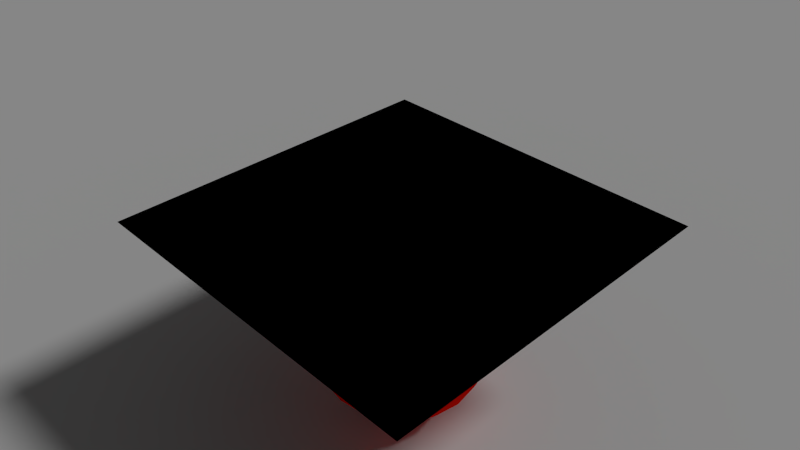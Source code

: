 # Source: node_refraction.blend  (saved by Blender 2.78.0; exported with 4.5.12 LTS)
import bpy
from mathutils import Matrix  # noqa: F401  (used for matrix-valued properties, if any)

bpy.ops.wm.read_factory_settings(use_empty=True)
scene = bpy.context.scene
scene.name = 'Scene'

# ---- collections
col_collection_1 = bpy.data.collections.new('Collection 1'); scene.collection.children.link(col_collection_1)

# ---- materials (node trees are filled in below, after node groups)
mat_ground = bpy.data.materials.new('ground')
mat_ground.alpha_threshold = 0.0
mat_ground.use_transparent_shadow = False
mat_ground.roughness = 0.5
mat_ground.specular_intensity = 0.0
mat_ground.line_color = (0.0, 0.0, 0.0, 1.0)
mat_material = bpy.data.materials.new('Material')
mat_material.alpha_threshold = 0.0
mat_material.use_transparent_shadow = False
mat_material.roughness = 0.5
mat_material.line_color = (0.0, 0.0, 0.0, 1.0)
mat_red_color = bpy.data.materials.new('red_color')
mat_red_color.alpha_threshold = 0.0
mat_red_color.use_transparent_shadow = False
mat_red_color.diffuse_color = (1.0, 0.007614, 0.0, 1.0)
mat_red_color.roughness = 0.5
mat_red_color.line_color = (0.0, 0.0, 0.0, 1.0)

# ---- node groups
ng_refraction = bpy.data.node_groups.new('REFRACTION', 'ShaderNodeTree')
_s = ng_refraction.interface.new_socket(name='Color', in_out='OUTPUT', socket_type='NodeSocketColor')
_s.default_value = (0.0, 0.0, 0.0, 0.0)
_s = ng_refraction.interface.new_socket(name='Normal', in_out='INPUT', socket_type='NodeSocketVector')
_s.subtype = 'DIRECTION'
_s.min_value = -1.0
_s.max_value = 1.0
_s = ng_refraction.interface.new_socket(name='Value', in_out='INPUT', socket_type='NodeSocketFloat')
_s.default_value = 0.005
_s.min_value = 0.0
_s.max_value = 0.2
_N = ng_refraction.nodes; _L = ng_refraction.links
n0 = _N.new('NodeGroupOutput'); n0.name = 'Group Output'; n0.location = (53, 3)
n0.inputs[0].default_value = (0.0, 0.0, 0.0, 0.0)
n1 = _N.new('NodeGroupInput'); n1.name = 'Group Input'; n1.location = (-162, 5)
n0.is_active_output = True
ng_b4w_vector_view = bpy.data.node_groups.new('B4W_VECTOR_VIEW', 'ShaderNodeTree')
_s = ng_b4w_vector_view.interface.new_socket(name='Vector', in_out='OUTPUT', socket_type='NodeSocketVector')
_s.min_value = 0.0
_s.max_value = 0.0
_s = ng_b4w_vector_view.interface.new_socket(name='Vector', in_out='INPUT', socket_type='NodeSocketVector')
_s.min_value = -1.0
_s.max_value = 1.0
_N = ng_b4w_vector_view.nodes; _L = ng_b4w_vector_view.links
n0 = _N.new('NodeGroupInput'); n0.name = 'Group Input'; n0.location = (-200, 0)
n1 = _N.new('NodeGroupOutput'); n1.name = 'Group Output'; n1.location = (-20, 0)
_L.new(n0.outputs[0], n1.inputs[0])
n1.is_active_output = True

# ---- material node trees
mat_material.use_nodes = True; mat_material.node_tree.nodes.clear()
_N = mat_material.node_tree.nodes; _L = mat_material.node_tree.links
n0 = _N.new('NodeUndefined'); n0.name = 'Output'; n0.location = (189, 739)
n1 = _N.new('NodeUndefined'); n1.name = 'Extended Material'; n1.location = (-384, 530)
n1.inputs[1].default_value = (1.0, 1.0, 1.0, 1.0)
n1.inputs[2].default_value = 0.8
n1.inputs[4].default_value = (1.0, 1.0, 1.0, 1.0)
n1.inputs[5].default_value = 1.0
n1.inputs[6].default_value = 0.0
n1.inputs[7].default_value = 0.0
n1.inputs[8].default_value = 0.0
n1.inputs[10].default_value = 0.0
n2 = _N.new('ShaderNodeSeparateColor'); n2.name = 'Separate RGB'; n2.location = (-1219, -249)
n3 = _N.new('NodeUndefined'); n3.name = 'Texture'; n3.location = (-1776, 252)
n4 = _N.new('NodeUndefined'); n4.name = 'Geometry'; n4.location = (-2224, -97)
n5 = _N.new('ShaderNodeGroup'); n5.name = 'Group'; n5.location = (-1078, 369)
n5.node_tree = ng_refraction
n5.inputs[1].default_value = 0.1
n6 = _N.new('ShaderNodeMix'); n6.name = 'Mix'; n6.location = (-838, 381)
n6.data_type = 'RGBA'
n6.inputs[7].default_value = (1.0, 1.0, 1.0, 1.0)
n7 = _N.new('ShaderNodeGroup'); n7.name = 'Group.001'; n7.location = (-1298, 333)
n7.node_tree = ng_b4w_vector_view
_L.new(n5.outputs[0], n6.inputs[6])
_L.new(n1.outputs[0], n0.inputs[0])
_L.new(n1.outputs[1], n0.inputs[1])
_L.new(n4.outputs[6], n2.inputs[0])
_L.new(n2.outputs[0], n1.inputs[9])
_L.new(n6.outputs[2], n1.inputs[0])
_L.new(n4.outputs[4], n3.inputs[0])
_L.new(n3.outputs[2], n7.inputs[0])
_L.new(n3.outputs[2], n1.inputs[3])
_L.new(n7.outputs[0], n5.inputs[0])

# ---- world
world_world = bpy.data.worlds.new('World'); scene.world = world_world
world_world.color = (0.05088, 0.05088, 0.05088)
world_world.use_sun_shadow = False
world_world.sun_shadow_jitter_overblur = 0.0
world_world.cycles.sampling_method = 'NONE'
world_world.cycles.sample_map_resolution = 256

# ---- cameras
cam_camera = bpy.data.cameras.new('Camera')
cam_camera.clip_end = 100.0
cam_camera.lens = 35.0
cam_camera.sensor_width = 32.0
cam_camera.sensor_height = 18.0
cam_camera.ortho_scale = 7.314
cam_camera.dof.focus_distance = 0.0
cam_camera.dof.aperture_fstop = 128.0

# ---- lights
light_lamp = bpy.data.lights.new('Lamp', 'SUN')
light_lamp.transmission_factor = 0.0
light_lamp.cutoff_distance = 30.0
light_lamp.angle = 0.1993
light_lamp.energy = 1.0
light_lamp.shadow_buffer_clip_start = 1.001
light_lamp.shadow_soft_size = 0.1
light_lamp.shadow_cascade_max_distance = 1000.0
light_lamp.cycles.use_multiple_importance_sampling = False

# ---- meshes
me_plane_001 = bpy.data.meshes.new('Plane.001')
me_plane_001.from_pydata([(-22.27, -22.27, 0.0), (22.27, -22.27, 0.0), (-22.27, 22.27, 0.0), (22.27, 22.27, 0.0)], [], [(0, 1, 3, 2)])
me_plane_001.materials.append(mat_ground)
me_plane_001.use_remesh_preserve_volume = False
me_plane_001.use_remesh_preserve_attributes = False
me_plane_001.use_mirror_vertex_groups = False
me_plane_001.update()
me_refractive_plane = bpy.data.meshes.new('Refractive_Plane')
me_refractive_plane.from_pydata([(2.0, 2.0, 0.0), (-2.0, 2.0, 0.0), (2.0, -2.0, 0.0), (-2.0, -2.0, 0.0), (0.0, 2.0, 0.0), (2.0, 0.0, 0.0), (0.0, -2.0, 0.0), (-2.0, 0.0, 0.0), (0.0, 0.0, 0.0), (-1.0, 2.0, 0.0), (2.0, 1.0, 0.0), (1.0, -2.0, 0.0), (-2.0, -1.0, 0.0), (1.0, 2.0, 0.0), (2.0, -1.0, 0.0), (-1.0, -2.0, 0.0), (-2.0, 1.0, 0.0), (0.0, 1.0, 0.0), (0.0, -1.0, 0.0), (-1.0, 0.0, 0.0), (1.0, 0.0, 0.0), (1.0, 1.0, 0.0), (-1.0, 1.0, 0.0), (-1.0, -1.0, 0.0), (1.0, -1.0, 0.0), (-1.5, 2.0, 0.0), (2.0, 1.5, 0.0), (1.5, -2.0, 0.0), (-2.0, -1.5, 0.0), (1.5, 2.0, 0.0), (2.0, -1.5, 0.0), (-1.5, -2.0, 0.0), (-2.0, 1.5, 0.0), (0.0, 1.5, 0.0), (0.0, -1.5, 0.0), (-1.5, 0.0, 0.0), (0.5, 0.0, 0.0), (-0.5, 2.0, 0.0), (2.0, 0.5, 0.0), (0.5, -2.0, 0.0), (-2.0, -0.5, 0.0), (0.5, 2.0, 0.0), (2.0, -0.5, 0.0), (-0.5, -2.0, 0.0), (-2.0, 0.5, 0.0), (0.0, 0.5, 0.0), (0.0, -0.5, 0.0), (-0.5, 0.0, 0.0), (1.5, 0.0, 0.0), (1.0, 1.5, 0.0), (1.0, 0.5, 0.0), (0.5, 1.0, 0.0), (1.5, 1.0, 0.0), (-1.0, 1.5, 0.0), (-1.0, 0.5, 0.0), (-1.5, 1.0, 0.0), (-0.5, 1.0, 0.0), (-1.0, -0.5, 0.0), (-1.0, -1.5, 0.0), (-1.5, -1.0, 0.0), (-0.5, -1.0, 0.0), (1.0, -0.5, 0.0), (1.0, -1.5, 0.0), (0.5, -1.0, 0.0), (1.5, -1.0, 0.0), (1.5, 1.5, 0.0), (-0.5, 1.5, 0.0), (-0.5, -0.5, 0.0), (1.5, -0.5, 0.0), (0.5, 1.5, 0.0), (0.5, 0.5, 0.0), (1.5, 0.5, 0.0), (-1.5, 1.5, 0.0), (-1.5, 0.5, 0.0), (-0.5, 0.5, 0.0), (-1.5, -0.5, 0.0), (-1.5, -1.5, 0.0), (-0.5, -1.5, 0.0), (0.5, -0.5, 0.0), (0.5, -1.5, 0.0), (1.5, -1.5, 0.0), (-1.75, 2.0, 0.0), (2.0, 1.75, 0.0), (1.75, -2.0, 0.0), (-2.0, -1.75, 0.0), (1.75, 2.0, 0.0), (2.0, -1.75, 0.0), (-1.75, -2.0, 0.0), (-2.0, 1.75, 0.0), (0.0, 1.75, 0.0), (0.0, -1.75, 0.0), (-1.75, 0.0, 0.0), (0.25, 0.0, 0.0), (-0.25, 2.0, 0.0), (2.0, 0.25, 0.0), (0.25, -2.0, 0.0), (-2.0, -0.25, 0.0), (0.25, 2.0, 0.0), (2.0, -0.25, 0.0), (-0.25, -2.0, 0.0), (-2.0, 0.25, 0.0), (0.0, 0.25, 0.0), (0.0, -0.25, 0.0), (-0.25, 0.0, 0.0), (1.75, 0.0, 0.0), (1.0, 1.75, 0.0), (1.0, 0.25, 0.0), (0.25, 1.0, 0.0), (1.25, 1.0, 0.0), (-1.0, 1.75, 0.0), (-1.0, 0.25, 0.0), (-1.75, 1.0, 0.0), (-0.75, 1.0, 0.0), (-1.0, -0.25, 0.0), (-1.0, -1.75, 0.0), (-1.75, -1.0, 0.0), (-0.75, -1.0, 0.0), (1.0, -0.25, 0.0), (1.0, -1.75, 0.0), (0.25, -1.0, 0.0), (1.25, -1.0, 0.0), (-1.25, 2.0, 0.0), (2.0, 1.25, 0.0), (1.25, -2.0, 0.0), (-2.0, -1.25, 0.0), (1.25, 2.0, 0.0), (2.0, -1.25, 0.0), (-1.25, -2.0, 0.0), (-2.0, 1.25, 0.0), (0.0, 1.25, 0.0), (0.0, -1.25, 0.0), (-1.25, 0.0, 0.0), (0.75, 0.0, 0.0), (-0.75, 2.0, 0.0), (2.0, 0.75, 0.0), (0.75, -2.0, 0.0), (-2.0, -0.75, 0.0), (0.75, 2.0, 0.0), (2.0, -0.75, 0.0), (-0.75, -2.0, 0.0), (-2.0, 0.75, 0.0), (0.0, 0.75, 0.0), (0.0, -0.75, 0.0), (-0.75, 0.0, 0.0), (1.25, 0.0, 0.0), (1.0, 1.25, 0.0), (1.0, 0.75, 0.0), (0.75, 1.0, 0.0), (1.75, 1.0, 0.0), (-1.0, 1.25, 0.0), (-1.0, 0.75, 0.0), (-1.25, 1.0, 0.0), (-0.25, 1.0, 0.0), (-1.0, -0.75, 0.0), (-1.0, -1.25, 0.0), (-1.25, -1.0, 0.0), (-0.25, -1.0, 0.0), (1.0, -0.75, 0.0), (1.0, -1.25, 0.0), (0.75, -1.0, 0.0), (1.75, -1.0, 0.0), (1.5, 1.75, 0.0), (1.5, 1.25, 0.0), (1.25, 1.5, 0.0), (1.75, 1.5, 0.0), (-0.5, 1.75, 0.0), (-0.5, 1.25, 0.0), (-0.75, 1.5, 0.0), (-0.25, 1.5, 0.0), (-0.5, -0.25, 0.0), (-0.5, -0.75, 0.0), (-0.75, -0.5, 0.0), (-0.25, -0.5, 0.0), (1.5, -0.25, 0.0), (1.5, -0.75, 0.0), (1.25, -0.5, 0.0), (1.75, -0.5, 0.0), (0.5, 1.75, 0.0), (0.5, 1.25, 0.0), (0.25, 1.5, 0.0), (0.75, 1.5, 0.0), (0.5, 0.75, 0.0), (0.5, 0.25, 0.0), (0.25, 0.5, 0.0), (0.75, 0.5, 0.0), (1.5, 0.75, 0.0), (1.5, 0.25, 0.0), (1.25, 0.5, 0.0), (1.75, 0.5, 0.0), (-1.5, 1.75, 0.0), (-1.5, 1.25, 0.0), (-1.75, 1.5, 0.0), (-1.25, 1.5, 0.0), (-1.5, 0.75, 0.0), (-1.5, 0.25, 0.0), (-1.75, 0.5, 0.0), (-1.25, 0.5, 0.0), (-0.5, 0.75, 0.0), (-0.5, 0.25, 0.0), (-0.75, 0.5, 0.0), (-0.25, 0.5, 0.0), (-1.5, -0.25, 0.0), (-1.5, -0.75, 0.0), (-1.75, -0.5, 0.0), (-1.25, -0.5, 0.0), (-1.5, -1.25, 0.0), (-1.5, -1.75, 0.0), (-1.75, -1.5, 0.0), (-1.25, -1.5, 0.0), (-0.5, -1.25, 0.0), (-0.5, -1.75, 0.0), (-0.75, -1.5, 0.0), (-0.25, -1.5, 0.0), (0.5, -0.25, 0.0), (0.5, -0.75, 0.0), (0.25, -0.5, 0.0), (0.75, -0.5, 0.0), (0.5, -1.25, 0.0), (0.5, -1.75, 0.0), (0.25, -1.5, 0.0), (0.75, -1.5, 0.0), (1.5, -1.25, 0.0), (1.5, -1.75, 0.0), (1.25, -1.5, 0.0), (1.75, -1.5, 0.0), (1.75, 1.75, 0.0), (-0.25, 1.75, 0.0), (-0.25, -0.25, 0.0), (1.75, -0.25, 0.0), (0.75, 1.75, 0.0), (0.75, 0.75, 0.0), (1.75, 0.75, 0.0), (-1.25, 1.75, 0.0), (-1.25, 0.75, 0.0), (-0.25, 0.75, 0.0), (-1.25, -0.25, 0.0), (-1.25, -1.25, 0.0), (-0.25, -1.25, 0.0), (0.75, -0.25, 0.0), (0.75, -1.25, 0.0), (1.75, -1.25, 0.0), (1.25, 1.75, 0.0), (1.25, 1.25, 0.0), (1.75, 1.25, 0.0), (-0.75, 1.75, 0.0), (-0.75, 1.25, 0.0), (-0.25, 1.25, 0.0), (-0.75, -0.25, 0.0), (-0.75, -0.75, 0.0), (-0.25, -0.75, 0.0), (1.25, -0.25, 0.0), (1.25, -0.75, 0.0), (1.75, -0.75, 0.0), (0.25, 1.75, 0.0), (0.25, 1.25, 0.0), (0.75, 1.25, 0.0), (0.25, 0.75, 0.0), (0.25, 0.25, 0.0), (0.75, 0.25, 0.0), (1.25, 0.75, 0.0), (1.25, 0.25, 0.0), (1.75, 0.25, 0.0), (-1.75, 1.75, 0.0), (-1.75, 1.25, 0.0), (-1.25, 1.25, 0.0), (-1.75, 0.75, 0.0), (-1.75, 0.25, 0.0), (-1.25, 0.25, 0.0), (-0.75, 0.75, 0.0), (-0.75, 0.25, 0.0), (-0.25, 0.25, 0.0), (-1.75, -0.25, 0.0), (-1.75, -0.75, 0.0), (-1.25, -0.75, 0.0), (-1.75, -1.25, 0.0), (-1.75, -1.75, 0.0), (-1.25, -1.75, 0.0), (-0.75, -1.25, 0.0), (-0.75, -1.75, 0.0), (-0.25, -1.75, 0.0), (0.25, -0.25, 0.0), (0.25, -0.75, 0.0), (0.75, -0.75, 0.0), (0.25, -1.25, 0.0), (0.25, -1.75, 0.0), (0.75, -1.75, 0.0), (1.25, -1.25, 0.0), (1.25, -1.75, 0.0), (1.75, -1.75, 0.0)], [], [(82, 0, 85), (226, 89, 4, 93), (227, 102, 8, 103), (228, 98, 5, 104), (229, 105, 13, 137), (230, 146, 21, 147), (231, 134, 10, 148), (232, 109, 9, 121), (233, 150, 22, 151), (234, 141, 17, 152), (235, 113, 19, 131), (236, 154, 23, 155), (237, 130, 18, 156), (238, 117, 20, 132), (239, 158, 24, 159), (240, 126, 14, 160), (241, 161, 29, 125), (242, 162, 65, 163), (243, 122, 26, 164), (244, 165, 37, 133), (245, 166, 66, 167), (246, 129, 33, 168), (247, 169, 47, 143), (248, 170, 67, 171), (249, 142, 46, 172), (250, 173, 48, 144), (251, 174, 68, 175), (252, 138, 42, 176), (253, 177, 41, 97), (254, 178, 69, 179), (255, 145, 49, 180), (256, 181, 51, 107), (257, 182, 70, 183), (258, 106, 50, 184), (259, 185, 52, 108), (260, 186, 71, 187), (261, 94, 38, 188), (262, 189, 25, 81), (263, 190, 72, 191), (264, 149, 53, 192), (265, 193, 55, 111), (266, 194, 73, 195), (267, 110, 54, 196), (268, 197, 56, 112), (269, 198, 74, 199), (270, 101, 45, 200), (271, 201, 35, 91), (272, 202, 75, 203), (273, 153, 57, 204), (274, 205, 59, 115), (275, 206, 76, 207), (276, 114, 58, 208), (277, 209, 60, 116), (278, 210, 77, 211), (279, 90, 34, 212), (280, 213, 36, 92), (281, 214, 78, 215), (282, 157, 61, 216), (283, 217, 63, 119), (284, 218, 79, 219), (285, 118, 62, 220), (286, 221, 64, 120), (287, 222, 80, 223), (288, 86, 30, 224), (161, 225, 85, 29), (65, 164, 225, 161), (164, 26, 82, 225), (165, 226, 93, 37), (66, 168, 226, 165), (168, 33, 89, 226), (169, 227, 103, 47), (67, 172, 227, 169), (172, 46, 102, 227), (173, 228, 104, 48), (68, 176, 228, 173), (176, 42, 98, 228), (177, 229, 137, 41), (69, 180, 229, 177), (180, 49, 105, 229), (181, 230, 147, 51), (70, 184, 230, 181), (184, 50, 146, 230), (185, 231, 148, 52), (71, 188, 231, 185), (188, 38, 134, 231), (189, 232, 121, 25), (72, 192, 232, 189), (192, 53, 109, 232), (193, 233, 151, 55), (73, 196, 233, 193), (196, 54, 150, 233), (197, 234, 152, 56), (74, 200, 234, 197), (200, 45, 141, 234), (201, 235, 131, 35), (75, 204, 235, 201), (204, 57, 113, 235), (205, 236, 155, 59), (76, 208, 236, 205), (208, 58, 154, 236), (209, 237, 156, 60), (77, 212, 237, 209), (212, 34, 130, 237), (213, 238, 132, 36), (78, 216, 238, 213), (216, 61, 117, 238), (217, 239, 159, 63), (79, 220, 239, 217), (220, 62, 158, 239), (221, 240, 160, 64), (80, 224, 240, 221), (224, 30, 126, 240), (105, 241, 125, 13), (49, 163, 241, 105), (163, 65, 161, 241), (145, 242, 163, 49), (21, 108, 242, 145), (108, 52, 162, 242), (162, 243, 164, 65), (52, 148, 243, 162), (148, 10, 122, 243), (109, 244, 133, 9), (53, 167, 244, 109), (167, 66, 165, 244), (149, 245, 167, 53), (22, 112, 245, 149), (112, 56, 166, 245), (166, 246, 168, 66), (56, 152, 246, 166), (152, 17, 129, 246), (113, 247, 143, 19), (57, 171, 247, 113), (171, 67, 169, 247), (153, 248, 171, 57), (23, 116, 248, 153), (116, 60, 170, 248), (170, 249, 172, 67), (60, 156, 249, 170), (156, 18, 142, 249), (117, 250, 144, 20), (61, 175, 250, 117), (175, 68, 173, 250), (157, 251, 175, 61), (24, 120, 251, 157), (120, 64, 174, 251), (174, 252, 176, 68), (64, 160, 252, 174), (160, 14, 138, 252), (89, 253, 97, 4), (33, 179, 253, 89), (179, 69, 177, 253), (129, 254, 179, 33), (17, 107, 254, 129), (107, 51, 178, 254), (178, 255, 180, 69), (51, 147, 255, 178), (147, 21, 145, 255), (141, 256, 107, 17), (45, 183, 256, 141), (183, 70, 181, 256), (101, 257, 183, 45), (8, 92, 257, 101), (92, 36, 182, 257), (182, 258, 184, 70), (36, 132, 258, 182), (132, 20, 106, 258), (146, 259, 108, 21), (50, 187, 259, 146), (187, 71, 185, 259), (106, 260, 187, 50), (20, 144, 260, 106), (144, 48, 186, 260), (186, 261, 188, 71), (48, 104, 261, 186), (104, 5, 94, 261), (88, 262, 81), (32, 191, 262, 88), (191, 72, 189, 262), (128, 263, 191, 32), (16, 111, 263, 128), (111, 55, 190, 263), (190, 264, 192, 72), (55, 151, 264, 190), (151, 22, 149, 264), (140, 265, 111, 16), (44, 195, 265, 140), (195, 73, 193, 265), (100, 266, 195, 44), (7, 91, 266, 100), (91, 35, 194, 266), (194, 267, 196, 73), (35, 131, 267, 194), (131, 19, 110, 267), (150, 268, 112, 22), (54, 199, 268, 150), (199, 74, 197, 268), (110, 269, 199, 54), (19, 143, 269, 110), (143, 47, 198, 269), (198, 270, 200, 74), (47, 103, 270, 198), (103, 8, 101, 270), (96, 271, 91, 7), (40, 203, 271, 96), (203, 75, 201, 271), (136, 272, 203, 40), (12, 115, 272, 136), (115, 59, 202, 272), (202, 273, 204, 75), (59, 155, 273, 202), (155, 23, 153, 273), (124, 274, 115, 12), (28, 207, 274, 124), (207, 76, 205, 274), (84, 275, 207, 28), (87, 275, 84), (87, 31, 206, 275), (206, 276, 208, 76), (31, 127, 276, 206), (127, 15, 114, 276), (154, 277, 116, 23), (58, 211, 277, 154), (211, 77, 209, 277), (114, 278, 211, 58), (15, 139, 278, 114), (139, 43, 210, 278), (210, 279, 212, 77), (43, 99, 279, 210), (99, 6, 90, 279), (102, 280, 92, 8), (46, 215, 280, 102), (215, 78, 213, 280), (142, 281, 215, 46), (18, 119, 281, 142), (119, 63, 214, 281), (214, 282, 216, 78), (63, 159, 282, 214), (159, 24, 157, 282), (130, 283, 119, 18), (34, 219, 283, 130), (219, 79, 217, 283), (90, 284, 219, 34), (6, 95, 284, 90), (95, 39, 218, 284), (218, 285, 220, 79), (39, 135, 285, 218), (135, 11, 118, 285), (158, 286, 120, 24), (62, 223, 286, 158), (223, 80, 221, 286), (118, 287, 223, 62), (11, 123, 287, 118), (123, 27, 222, 287), (222, 288, 224, 80), (27, 83, 288, 222), (83, 2, 86), (1, 88, 81), (3, 87, 84), (288, 83, 86), (225, 82, 85)])
_uv = me_refractive_plane.uv_layers.new(name='UVMap')
_uv.uv.foreach_set('vector', [0.9999, 0.9374, 0.9999, 0.9999, 0.9374, 0.9999, 0.4375, 0.9374, 0.5, 0.9374, 0.5, 0.9999, 0.4375, 0.9999, 0.4375, 0.4375, 0.5, 0.4375, 0.5, 0.5, 0.4375, 0.5, 0.9374, 0.4375, 0.9999, 0.4375, 0.9999, 0.5, 0.9374, 0.5, 0.6875, 0.9374, 0.75, 0.9374, 0.75, 0.9999, 0.6875, 0.9999, 0.6875, 0.6875, 0.75, 0.6875, 0.75, 0.75, 0.6875, 0.75, 0.9374, 0.6875, 0.9999, 0.6875, 0.9999, 0.75, 0.9374, 0.75, 0.1876, 0.9374, 0.2501, 0.9374, 0.25, 0.9999, 0.1876, 0.9999, 0.1876, 0.6875, 0.2501, 0.6875, 0.2501, 0.75, 0.1876, 0.75, 0.4375, 0.6875, 0.5, 0.6875, 0.5, 0.75, 0.4375, 0.75, 0.1876, 0.4375, 0.2501, 0.4375, 0.2501, 0.5, 0.1876, 0.5, 0.1876, 0.1876, 0.2501, 0.1876, 0.2501, 0.2501, 0.1876, 0.2501, 0.4375, 0.1876, 0.5, 0.1876, 0.5, 0.2501, 0.4375, 0.2501, 0.6875, 0.4375, 0.75, 0.4375, 0.75, 0.5, 0.6875, 0.5, 0.6875, 0.1876, 0.75, 0.1876, 0.75, 0.2501, 0.6875, 0.2501, 0.9374, 0.1876, 0.9999, 0.1876, 0.9999, 0.2501, 0.9374, 0.2501, 0.8124, 0.9374, 0.8749, 0.9374, 0.8749, 0.9999, 0.8124, 0.9999, 0.8124, 0.8124, 0.8749, 0.8124, 0.8749, 0.8749, 0.8124, 0.8749, 0.9374, 0.8124, 0.9999, 0.8124, 0.9999, 0.8749, 0.9374, 0.8749, 0.3125, 0.9374, 0.375, 0.9374, 0.375, 0.9999, 0.3125, 0.9999, 0.3125, 0.8124, 0.375, 0.8124, 0.375, 0.8749, 0.3125, 0.8749, 0.4375, 0.8124, 0.5, 0.8124, 0.5, 0.8749, 0.4375, 0.8749, 0.3125, 0.4375, 0.375, 0.4375, 0.375, 0.5, 0.3125, 0.5, 0.3125, 0.3125, 0.375, 0.3125, 0.375, 0.375, 0.3125, 0.375, 0.4375, 0.3125, 0.5, 0.3125, 0.5, 0.375, 0.4375, 0.375, 0.8124, 0.4375, 0.8749, 0.4375, 0.8749, 0.5, 0.8124, 0.5, 0.8124, 0.3125, 0.8749, 0.3125, 0.8749, 0.375, 0.8124, 0.375, 0.9374, 0.3125, 0.9999, 0.3125, 0.9999, 0.375, 0.9374, 0.375, 0.5625, 0.9374, 0.625, 0.9374, 0.625, 0.9999, 0.5625, 0.9999, 0.5625, 0.8124, 0.625, 0.8124, 0.625, 0.8749, 0.5625, 0.8749, 0.6875, 0.8124, 0.75, 0.8124, 0.75, 0.8749, 0.6875, 0.8749, 0.5625, 0.6875, 0.625, 0.6875, 0.625, 0.75, 0.5625, 0.75, 0.5625, 0.5625, 0.625, 0.5625, 0.625, 0.625, 0.5625, 0.625, 0.6875, 0.5625, 0.75, 0.5625, 0.75, 0.625, 0.6875, 0.625, 0.8124, 0.6875, 0.8749, 0.6875, 0.8749, 0.75, 0.8124, 0.75, 0.8124, 0.5625, 0.8749, 0.5625, 0.8749, 0.625, 0.8124, 0.625, 0.9374, 0.5625, 0.9999, 0.5625, 0.9999, 0.625, 0.9374, 0.625, 0.06259, 0.9374, 0.1251, 0.9374, 0.1251, 0.9999, 0.06259, 0.9999, 0.06259, 0.8124, 0.1251, 0.8124, 0.1251, 0.8749, 0.06259, 0.8749, 0.1876, 0.8124, 0.2501, 0.8124, 0.2501, 0.8749, 0.1876, 0.8749, 0.06259, 0.6875, 0.1251, 0.6875, 0.1251, 0.75, 0.06259, 0.75, 0.06259, 0.5625, 0.1251, 0.5625, 0.1251, 0.625, 0.06259, 0.625, 0.1876, 0.5625, 0.2501, 0.5625, 0.2501, 0.625, 0.1876, 0.625, 0.3125, 0.6875, 0.375, 0.6875, 0.375, 0.75, 0.3125, 0.75, 0.3125, 0.5625, 0.375, 0.5625, 0.375, 0.625, 0.3125, 0.625, 0.4375, 0.5625, 0.5, 0.5625, 0.5, 0.625, 0.4375, 0.625, 0.06259, 0.4375, 0.1251, 0.4375, 0.1251, 0.5, 0.06259, 0.5, 0.06259, 0.3125, 0.1251, 0.3125, 0.1251, 0.375, 0.06259, 0.375, 0.1876, 0.3125, 0.2501, 0.3125, 0.2501, 0.375, 0.1876, 0.375, 0.06259, 0.1876, 0.1251, 0.1876, 0.1251, 0.2501, 0.06259, 0.2501, 0.06259, 0.06259, 0.1251, 0.06259, 0.1251, 0.1251, 0.06259, 0.1251, 0.1876, 0.06259, 0.2501, 0.06259, 0.2501, 0.1251, 0.1876, 0.1251, 0.3125, 0.1876, 0.375, 0.1876, 0.375, 0.2501, 0.3125, 0.2501, 0.3125, 0.06259, 0.375, 0.06259, 0.375, 0.1251, 0.3125, 0.1251, 0.4375, 0.06259, 0.5, 0.06259, 0.5, 0.1251, 0.4375, 0.1251, 0.5625, 0.4375, 0.625, 0.4375, 0.625, 0.5, 0.5625, 0.5, 0.5625, 0.3125, 0.625, 0.3125, 0.625, 0.375, 0.5625, 0.375, 0.6875, 0.3125, 0.75, 0.3125, 0.75, 0.375, 0.6875, 0.375, 0.5625, 0.1876, 0.625, 0.1876, 0.625, 0.2501, 0.5625, 0.2501, 0.5625, 0.06259, 0.625, 0.06259, 0.625, 0.1251, 0.5625, 0.1251, 0.6875, 0.06259, 0.75, 0.06259, 0.75, 0.1251, 0.6875, 0.1251, 0.8124, 0.1876, 0.8749, 0.1876, 0.8749, 0.2501, 0.8124, 0.2501, 0.8124, 0.06259, 0.8749, 0.06259, 0.8749, 0.1251, 0.8124, 0.1251, 0.9374, 0.06259, 0.9999, 0.06259, 0.9999, 0.1251, 0.9374, 0.1251, 0.8749, 0.9374, 0.9374, 0.9374, 0.9374, 0.9999, 0.8749, 0.9999, 0.8749, 0.8749, 0.9374, 0.8749, 0.9374, 0.9374, 0.8749, 0.9374, 0.9374, 0.8749, 0.9999, 0.8749, 0.9999, 0.9374, 0.9374, 0.9374, 0.375, 0.9374, 0.4375, 0.9374, 0.4375, 0.9999, 0.375, 0.9999, 0.375, 0.8749, 0.4375, 0.8749, 0.4375, 0.9374, 0.375, 0.9374, 0.4375, 0.8749, 0.5, 0.8749, 0.5, 0.9374, 0.4375, 0.9374, 0.375, 0.4375, 0.4375, 0.4375, 0.4375, 0.5, 0.375, 0.5, 0.375, 0.375, 0.4375, 0.375, 0.4375, 0.4375, 0.375, 0.4375, 0.4375, 0.375, 0.5, 0.375, 0.5, 0.4375, 0.4375, 0.4375, 0.8749, 0.4375, 0.9374, 0.4375, 0.9374, 0.5, 0.8749, 0.5, 0.8749, 0.375, 0.9374, 0.375, 0.9374, 0.4375, 0.8749, 0.4375, 0.9374, 0.375, 0.9999, 0.375, 0.9999, 0.4375, 0.9374, 0.4375, 0.625, 0.9374, 0.6875, 0.9374, 0.6875, 0.9999, 0.625, 0.9999, 0.625, 0.8749, 0.6875, 0.8749, 0.6875, 0.9374, 0.625, 0.9374, 0.6875, 0.8749, 0.75, 0.8749, 0.75, 0.9374, 0.6875, 0.9374, 0.625, 0.6875, 0.6875, 0.6875, 0.6875, 0.75, 0.625, 0.75, 0.625, 0.625, 0.6875, 0.625, 0.6875, 0.6875, 0.625, 0.6875, 0.6875, 0.625, 0.75, 0.625, 0.75, 0.6875, 0.6875, 0.6875, 0.8749, 0.6875, 0.9374, 0.6875, 0.9374, 0.75, 0.8749, 0.75, 0.8749, 0.625, 0.9374, 0.625, 0.9374, 0.6875, 0.8749, 0.6875, 0.9374, 0.625, 0.9999, 0.625, 0.9999, 0.6875, 0.9374, 0.6875, 0.1251, 0.9374, 0.1876, 0.9374, 0.1876, 0.9999, 0.1251, 0.9999, 0.1251, 0.8749, 0.1876, 0.8749, 0.1876, 0.9374, 0.1251, 0.9374, 0.1876, 0.8749, 0.2501, 0.8749, 0.2501, 0.9374, 0.1876, 0.9374, 0.1251, 0.6875, 0.1876, 0.6875, 0.1876, 0.75, 0.1251, 0.75, 0.1251, 0.625, 0.1876, 0.625, 0.1876, 0.6875, 0.1251, 0.6875, 0.1876, 0.625, 0.2501, 0.625, 0.2501, 0.6875, 0.1876, 0.6875, 0.375, 0.6875, 0.4375, 0.6875, 0.4375, 0.75, 0.375, 0.75, 0.375, 0.625, 0.4375, 0.625, 0.4375, 0.6875, 0.375, 0.6875, 0.4375, 0.625, 0.5, 0.625, 0.5, 0.6875, 0.4375, 0.6875, 0.1251, 0.4375, 0.1876, 0.4375, 0.1876, 0.5, 0.1251, 0.5, 0.1251, 0.375, 0.1876, 0.375, 0.1876, 0.4375, 0.1251, 0.4375, 0.1876, 0.375, 0.2501, 0.375, 0.2501, 0.4375, 0.1876, 0.4375, 0.1251, 0.1876, 0.1876, 0.1876, 0.1876, 0.2501, 0.1251, 0.2501, 0.1251, 0.1251, 0.1876, 0.1251, 0.1876, 0.1876, 0.1251, 0.1876, 0.1876, 0.1251, 0.2501, 0.1251, 0.2501, 0.1876, 0.1876, 0.1876, 0.375, 0.1876, 0.4375, 0.1876, 0.4375, 0.2501, 0.375, 0.2501, 0.375, 0.1251, 0.4375, 0.1251, 0.4375, 0.1876, 0.375, 0.1876, 0.4375, 0.1251, 0.5, 0.1251, 0.5, 0.1876, 0.4375, 0.1876, 0.625, 0.4375, 0.6875, 0.4375, 0.6875, 0.5, 0.625, 0.5, 0.625, 0.375, 0.6875, 0.375, 0.6875, 0.4375, 0.625, 0.4375, 0.6875, 0.375, 0.75, 0.375, 0.75, 0.4375, 0.6875, 0.4375, 0.625, 0.1876, 0.6875, 0.1876, 0.6875, 0.2501, 0.625, 0.2501, 0.625, 0.1251, 0.6875, 0.1251, 0.6875, 0.1876, 0.625, 0.1876, 0.6875, 0.1251, 0.75, 0.1251, 0.75, 0.1876, 0.6875, 0.1876, 0.8749, 0.1876, 0.9374, 0.1876, 0.9374, 0.2501, 0.8749, 0.2501, 0.8749, 0.1251, 0.9374, 0.1251, 0.9374, 0.1876, 0.8749, 0.1876, 0.9374, 0.1251, 0.9999, 0.1251, 0.9999, 0.1876, 0.9374, 0.1876, 0.75, 0.9374, 0.8124, 0.9374, 0.8124, 0.9999, 0.75, 0.9999, 0.75, 0.8749, 0.8124, 0.8749, 0.8124, 0.9374, 0.75, 0.9374, 0.8124, 0.8749, 0.8749, 0.8749, 0.8749, 0.9374, 0.8124, 0.9374, 0.75, 0.8124, 0.8124, 0.8124, 0.8124, 0.8749, 0.75, 0.8749, 0.75, 0.75, 0.8124, 0.75, 0.8124, 0.8124, 0.75, 0.8124, 0.8124, 0.75, 0.8749, 0.75, 0.8749, 0.8124, 0.8124, 0.8124, 0.8749, 0.8124, 0.9374, 0.8124, 0.9374, 0.8749, 0.8749, 0.8749, 0.8749, 0.75, 0.9374, 0.75, 0.9374, 0.8124, 0.8749, 0.8124, 0.9374, 0.75, 0.9999, 0.75, 0.9999, 0.8124, 0.9374, 0.8124, 0.2501, 0.9374, 0.3125, 0.9374, 0.3125, 0.9999, 0.25, 0.9999, 0.2501, 0.8749, 0.3125, 0.8749, 0.3125, 0.9374, 0.2501, 0.9374, 0.3125, 0.8749, 0.375, 0.8749, 0.375, 0.9374, 0.3125, 0.9374, 0.2501, 0.8124, 0.3125, 0.8124, 0.3125, 0.8749, 0.2501, 0.8749, 0.2501, 0.75, 0.3125, 0.75, 0.3125, 0.8124, 0.2501, 0.8124, 0.3125, 0.75, 0.375, 0.75, 0.375, 0.8124, 0.3125, 0.8124, 0.375, 0.8124, 0.4375, 0.8124, 0.4375, 0.8749, 0.375, 0.8749, 0.375, 0.75, 0.4375, 0.75, 0.4375, 0.8124, 0.375, 0.8124, 0.4375, 0.75, 0.5, 0.75, 0.5, 0.8124, 0.4375, 0.8124, 0.2501, 0.4375, 0.3125, 0.4375, 0.3125, 0.5, 0.2501, 0.5, 0.2501, 0.375, 0.3125, 0.375, 0.3125, 0.4375, 0.2501, 0.4375, 0.3125, 0.375, 0.375, 0.375, 0.375, 0.4375, 0.3125, 0.4375, 0.2501, 0.3125, 0.3125, 0.3125, 0.3125, 0.375, 0.2501, 0.375, 0.2501, 0.2501, 0.3125, 0.2501, 0.3125, 0.3125, 0.2501, 0.3125, 0.3125, 0.2501, 0.375, 0.2501, 0.375, 0.3125, 0.3125, 0.3125, 0.375, 0.3125, 0.4375, 0.3125, 0.4375, 0.375, 0.375, 0.375, 0.375, 0.2501, 0.4375, 0.2501, 0.4375, 0.3125, 0.375, 0.3125, 0.4375, 0.2501, 0.5, 0.2501, 0.5, 0.3125, 0.4375, 0.3125, 0.75, 0.4375, 0.8124, 0.4375, 0.8124, 0.5, 0.75, 0.5, 0.75, 0.375, 0.8124, 0.375, 0.8124, 0.4375, 0.75, 0.4375, 0.8124, 0.375, 0.8749, 0.375, 0.8749, 0.4375, 0.8124, 0.4375, 0.75, 0.3125, 0.8124, 0.3125, 0.8124, 0.375, 0.75, 0.375, 0.75, 0.2501, 0.8124, 0.2501, 0.8124, 0.3125, 0.75, 0.3125, 0.8124, 0.2501, 0.8749, 0.2501, 0.8749, 0.3125, 0.8124, 0.3125, 0.8749, 0.3125, 0.9374, 0.3125, 0.9374, 0.375, 0.8749, 0.375, 0.8749, 0.2501, 0.9374, 0.2501, 0.9374, 0.3125, 0.8749, 0.3125, 0.9374, 0.2501, 0.9999, 0.2501, 0.9999, 0.3125, 0.9374, 0.3125, 0.5, 0.9374, 0.5625, 0.9374, 0.5625, 0.9999, 0.5, 0.9999, 0.5, 0.8749, 0.5625, 0.8749, 0.5625, 0.9374, 0.5, 0.9374, 0.5625, 0.8749, 0.625, 0.8749, 0.625, 0.9374, 0.5625, 0.9374, 0.5, 0.8124, 0.5625, 0.8124, 0.5625, 0.8749, 0.5, 0.8749, 0.5, 0.75, 0.5625, 0.75, 0.5625, 0.8124, 0.5, 0.8124, 0.5625, 0.75, 0.625, 0.75, 0.625, 0.8124, 0.5625, 0.8124, 0.625, 0.8124, 0.6875, 0.8124, 0.6875, 0.8749, 0.625, 0.8749, 0.625, 0.75, 0.6875, 0.75, 0.6875, 0.8124, 0.625, 0.8124, 0.6875, 0.75, 0.75, 0.75, 0.75, 0.8124, 0.6875, 0.8124, 0.5, 0.6875, 0.5625, 0.6875, 0.5625, 0.75, 0.5, 0.75, 0.5, 0.625, 0.5625, 0.625, 0.5625, 0.6875, 0.5, 0.6875, 0.5625, 0.625, 0.625, 0.625, 0.625, 0.6875, 0.5625, 0.6875, 0.5, 0.5625, 0.5625, 0.5625, 0.5625, 0.625, 0.5, 0.625, 0.5, 0.5, 0.5625, 0.5, 0.5625, 0.5625, 0.5, 0.5625, 0.5625, 0.5, 0.625, 0.5, 0.625, 0.5625, 0.5625, 0.5625, 0.625, 0.5625, 0.6875, 0.5625, 0.6875, 0.625, 0.625, 0.625, 0.625, 0.5, 0.6875, 0.5, 0.6875, 0.5625, 0.625, 0.5625, 0.6875, 0.5, 0.75, 0.5, 0.75, 0.5625, 0.6875, 0.5625, 0.75, 0.6875, 0.8124, 0.6875, 0.8124, 0.75, 0.75, 0.75, 0.75, 0.625, 0.8124, 0.625, 0.8124, 0.6875, 0.75, 0.6875, 0.8124, 0.625, 0.8749, 0.625, 0.8749, 0.6875, 0.8124, 0.6875, 0.75, 0.5625, 0.8124, 0.5625, 0.8124, 0.625, 0.75, 0.625, 0.75, 0.5, 0.8124, 0.5, 0.8124, 0.5625, 0.75, 0.5625, 0.8124, 0.5, 0.8749, 0.5, 0.8749, 0.5625, 0.8124, 0.5625, 0.8749, 0.5625, 0.9374, 0.5625, 0.9374, 0.625, 0.8749, 0.625, 0.8749, 0.5, 0.9374, 0.5, 0.9374, 0.5625, 0.8749, 0.5625, 0.9374, 0.5, 0.9999, 0.5, 0.9999, 0.5625, 0.9374, 0.5625, 9.999e-05, 0.9374, 0.06259, 0.9374, 0.06259, 0.9999, 9.999e-05, 0.8749, 0.06259, 0.8749, 0.06259, 0.9374, 9.999e-05, 0.9374, 0.06259, 0.8749, 0.1251, 0.8749, 0.1251, 0.9374, 0.06259, 0.9374, 0.0001, 0.8124, 0.06259, 0.8124, 0.06259, 0.8749, 9.999e-05, 0.8749, 0.0001, 0.75, 0.06259, 0.75, 0.06259, 0.8124, 0.0001, 0.8124, 0.06259, 0.75, 0.1251, 0.75, 0.1251, 0.8124, 0.06259, 0.8124, 0.1251, 0.8124, 0.1876, 0.8124, 0.1876, 0.8749, 0.1251, 0.8749, 0.1251, 0.75, 0.1876, 0.75, 0.1876, 0.8124, 0.1251, 0.8124, 0.1876, 0.75, 0.2501, 0.75, 0.2501, 0.8124, 0.1876, 0.8124, 0.0001, 0.6875, 0.06259, 0.6875, 0.06259, 0.75, 0.0001, 0.75, 0.0001, 0.625, 0.06259, 0.625, 0.06259, 0.6875, 0.0001, 0.6875, 0.06259, 0.625, 0.1251, 0.625, 0.1251, 0.6875, 0.06259, 0.6875, 0.0001, 0.5625, 0.06259, 0.5625, 0.06259, 0.625, 0.0001, 0.625, 0.0001, 0.5, 0.06259, 0.5, 0.06259, 0.5625, 0.0001, 0.5625, 0.06259, 0.5, 0.1251, 0.5, 0.1251, 0.5625, 0.06259, 0.5625, 0.1251, 0.5625, 0.1876, 0.5625, 0.1876, 0.625, 0.1251, 0.625, 0.1251, 0.5, 0.1876, 0.5, 0.1876, 0.5625, 0.1251, 0.5625, 0.1876, 0.5, 0.2501, 0.5, 0.2501, 0.5625, 0.1876, 0.5625, 0.2501, 0.6875, 0.3125, 0.6875, 0.3125, 0.75, 0.2501, 0.75, 0.2501, 0.625, 0.3125, 0.625, 0.3125, 0.6875, 0.2501, 0.6875, 0.3125, 0.625, 0.375, 0.625, 0.375, 0.6875, 0.3125, 0.6875, 0.2501, 0.5625, 0.3125, 0.5625, 0.3125, 0.625, 0.2501, 0.625, 0.2501, 0.5, 0.3125, 0.5, 0.3125, 0.5625, 0.2501, 0.5625, 0.3125, 0.5, 0.375, 0.5, 0.375, 0.5625, 0.3125, 0.5625, 0.375, 0.5625, 0.4375, 0.5625, 0.4375, 0.625, 0.375, 0.625, 0.375, 0.5, 0.4375, 0.5, 0.4375, 0.5625, 0.375, 0.5625, 0.4375, 0.5, 0.5, 0.5, 0.5, 0.5625, 0.4375, 0.5625, 0.0001, 0.4375, 0.06259, 0.4375, 0.06259, 0.5, 0.0001, 0.5, 0.0001001, 0.375, 0.06259, 0.375, 0.06259, 0.4375, 0.0001, 0.4375, 0.06259, 0.375, 0.1251, 0.375, 0.1251, 0.4375, 0.06259, 0.4375, 0.0001001, 0.3125, 0.06259, 0.3125, 0.06259, 0.375, 0.0001001, 0.375, 0.0001001, 0.25, 0.06259, 0.2501, 0.06259, 0.3125, 0.0001001, 0.3125, 0.06259, 0.2501, 0.1251, 0.2501, 0.1251, 0.3125, 0.06259, 0.3125, 0.1251, 0.3125, 0.1876, 0.3125, 0.1876, 0.375, 0.1251, 0.375, 0.1251, 0.2501, 0.1876, 0.2501, 0.1876, 0.3125, 0.1251, 0.3125, 0.1876, 0.2501, 0.2501, 0.2501, 0.2501, 0.3125, 0.1876, 0.3125, 0.0001001, 0.1876, 0.06259, 0.1876, 0.06259, 0.2501, 0.0001001, 0.25, 0.0001001, 0.1251, 0.06259, 0.1251, 0.06259, 0.1876, 0.0001001, 0.1876, 0.06259, 0.1251, 0.1251, 0.1251, 0.1251, 0.1876, 0.06259, 0.1876, 0.0001001, 0.06259, 0.06259, 0.06259, 0.06259, 0.1251, 0.0001001, 0.1251, 0.06259, 9.998e-05, 0.06259, 0.06259, 0.0001001, 0.06259, 0.06259, 9.998e-05, 0.1251, 9.999e-05, 0.1251, 0.06259, 0.06259, 0.06259, 0.1251, 0.06259, 0.1876, 0.06259, 0.1876, 0.1251, 0.1251, 0.1251, 0.1251, 9.999e-05, 0.1876, 9.999e-05, 0.1876, 0.06259, 0.1251, 0.06259, 0.1876, 9.999e-05, 0.2501, 9.999e-05, 0.2501, 0.06259, 0.1876, 0.06259, 0.2501, 0.1876, 0.3125, 0.1876, 0.3125, 0.2501, 0.2501, 0.2501, 0.2501, 0.1251, 0.3125, 0.1251, 0.3125, 0.1876, 0.2501, 0.1876, 0.3125, 0.1251, 0.375, 0.1251, 0.375, 0.1876, 0.3125, 0.1876, 0.2501, 0.06259, 0.3125, 0.06259, 0.3125, 0.1251, 0.2501, 0.1251, 0.2501, 9.999e-05, 0.3125, 0.0001, 0.3125, 0.06259, 0.2501, 0.06259, 0.3125, 0.0001, 0.375, 0.0001, 0.375, 0.06259, 0.3125, 0.06259, 0.375, 0.06259, 0.4375, 0.06259, 0.4375, 0.1251, 0.375, 0.1251, 0.375, 0.0001, 0.4375, 0.0001, 0.4375, 0.06259, 0.375, 0.06259, 0.4375, 0.0001, 0.5, 0.0001, 0.5, 0.06259, 0.4375, 0.06259, 0.5, 0.4375, 0.5625, 0.4375, 0.5625, 0.5, 0.5, 0.5, 0.5, 0.375, 0.5625, 0.375, 0.5625, 0.4375, 0.5, 0.4375, 0.5625, 0.375, 0.625, 0.375, 0.625, 0.4375, 0.5625, 0.4375, 0.5, 0.3125, 0.5625, 0.3125, 0.5625, 0.375, 0.5, 0.375, 0.5, 0.2501, 0.5625, 0.2501, 0.5625, 0.3125, 0.5, 0.3125, 0.5625, 0.2501, 0.625, 0.2501, 0.625, 0.3125, 0.5625, 0.3125, 0.625, 0.3125, 0.6875, 0.3125, 0.6875, 0.375, 0.625, 0.375, 0.625, 0.2501, 0.6875, 0.2501, 0.6875, 0.3125, 0.625, 0.3125, 0.6875, 0.2501, 0.75, 0.2501, 0.75, 0.3125, 0.6875, 0.3125, 0.5, 0.1876, 0.5625, 0.1876, 0.5625, 0.2501, 0.5, 0.2501, 0.5, 0.1251, 0.5625, 0.1251, 0.5625, 0.1876, 0.5, 0.1876, 0.5625, 0.1251, 0.625, 0.1251, 0.625, 0.1876, 0.5625, 0.1876, 0.5, 0.06259, 0.5625, 0.06259, 0.5625, 0.1251, 0.5, 0.1251, 0.5, 0.0001, 0.5625, 0.0001, 0.5625, 0.06259, 0.5, 0.06259, 0.5625, 0.0001, 0.625, 0.0001, 0.625, 0.06259, 0.5625, 0.06259, 0.625, 0.06259, 0.6875, 0.06259, 0.6875, 0.1251, 0.625, 0.1251, 0.625, 0.0001, 0.6875, 0.0001, 0.6875, 0.06259, 0.625, 0.06259, 0.6875, 0.0001, 0.75, 0.0001, 0.75, 0.06259, 0.6875, 0.06259, 0.75, 0.1876, 0.8124, 0.1876, 0.8124, 0.2501, 0.75, 0.2501, 0.75, 0.1251, 0.8124, 0.1251, 0.8124, 0.1876, 0.75, 0.1876, 0.8124, 0.1251, 0.8749, 0.1251, 0.8749, 0.1876, 0.8124, 0.1876, 0.75, 0.06259, 0.8124, 0.06259, 0.8124, 0.1251, 0.75, 0.1251, 0.75, 0.0001, 0.8124, 0.0001, 0.8124, 0.06259, 0.75, 0.06259, 0.8124, 0.0001, 0.8749, 0.0001, 0.8749, 0.06259, 0.8124, 0.06259, 0.8749, 0.06259, 0.9374, 0.06259, 0.9374, 0.1251, 0.8749, 0.1251, 0.8749, 0.0001, 0.9374, 0.0001, 0.9374, 0.06259, 0.8749, 0.06259, 0.9374, 0.0001, 0.9999, 0.0001, 0.9999, 0.06259, 9.998e-05, 0.9999, 9.999e-05, 0.9374, 0.06259, 0.9999, 0.0001001, 9.998e-05, 0.06259, 9.998e-05, 0.0001001, 0.06259, 0.9374, 0.06259, 0.9374, 0.0001, 0.9999, 0.06259, 0.9374, 0.9374, 0.9999, 0.9374, 0.9374, 0.9999])
_ca = me_refractive_plane.color_attributes.new('Col', 'BYTE_COLOR', 'CORNER')
_ca.data.foreach_set('color', [0.0, 0.0, 0.0, 1.0, 0.0, 0.0, 0.0, 1.0, 0.0, 0.0, 0.0, 1.0, 1.0, 1.0, 1.0, 1.0, 1.0, 1.0, 1.0, 1.0, 0.0, 0.0, 0.0, 1.0, 0.004025, 0.004025, 0.004025, 1.0, 1.0, 1.0, 1.0, 1.0, 1.0, 1.0, 1.0, 1.0, 1.0, 1.0, 1.0, 1.0, 1.0, 1.0, 1.0, 1.0, 1.0, 1.0, 1.0, 1.0, 0.0, 0.0, 0.0, 1.0, 0.0, 0.0, 0.0, 1.0, 1.0, 1.0, 1.0, 1.0, 1.0, 1.0, 1.0, 1.0, 1.0, 1.0, 1.0, 1.0, 0.0, 0.0, 0.0, 1.0, 0.0, 0.0, 0.0, 1.0, 1.0, 1.0, 1.0, 1.0, 1.0, 1.0, 1.0, 1.0, 1.0, 1.0, 1.0, 1.0, 1.0, 1.0, 1.0, 1.0, 1.0, 1.0, 1.0, 1.0, 0.0, 0.0, 0.0, 1.0, 0.0, 0.0, 0.0, 1.0, 1.0, 1.0, 1.0, 1.0, 1.0, 1.0, 1.0, 1.0, 1.0, 1.0, 1.0, 1.0, 0.0, 0.0, 0.0, 1.0, 0.0, 0.0, 0.0, 1.0, 1.0, 1.0, 1.0, 1.0, 1.0, 1.0, 1.0, 1.0, 1.0, 1.0, 1.0, 1.0, 1.0, 1.0, 1.0, 1.0, 1.0, 1.0, 1.0, 1.0, 1.0, 1.0, 1.0, 1.0, 1.0, 1.0, 1.0, 1.0, 1.0, 1.0, 1.0, 1.0, 1.0, 1.0, 1.0, 1.0, 1.0, 1.0, 1.0, 1.0, 1.0, 1.0, 1.0, 1.0, 1.0, 1.0, 1.0, 1.0, 1.0, 1.0, 1.0, 1.0, 1.0, 1.0, 1.0, 1.0, 1.0, 1.0, 1.0, 1.0, 1.0, 1.0, 1.0, 1.0, 1.0, 1.0, 1.0, 1.0, 1.0, 1.0, 1.0, 1.0, 1.0, 1.0, 1.0, 1.0, 1.0, 1.0, 1.0, 1.0, 1.0, 1.0, 1.0, 1.0, 1.0, 1.0, 1.0, 1.0, 1.0, 1.0, 1.0, 1.0, 1.0, 1.0, 1.0, 1.0, 1.0, 1.0, 1.0, 1.0, 1.0, 1.0, 1.0, 1.0, 1.0, 1.0, 1.0, 1.0, 1.0, 1.0, 1.0, 1.0, 1.0, 1.0, 1.0, 1.0, 0.0, 0.0, 0.0, 1.0, 0.0, 0.0, 0.0, 1.0, 1.0, 1.0, 1.0, 1.0, 1.0, 1.0, 1.0, 1.0, 1.0, 1.0, 1.0, 1.0, 0.0, 0.0, 0.0, 1.0, 0.0, 0.0, 0.0, 1.0, 1.0, 1.0, 1.0, 1.0, 1.0, 1.0, 1.0, 1.0, 1.0, 1.0, 1.0, 1.0, 1.0, 1.0, 1.0, 1.0, 1.0, 1.0, 1.0, 1.0, 0.0, 0.0, 0.0, 1.0, 0.0, 0.0, 0.0, 1.0, 1.0, 1.0, 1.0, 1.0, 1.0, 1.0, 1.0, 1.0, 1.0, 1.0, 1.0, 1.0, 0.0, 0.0, 0.0, 1.0, 0.05448, 0.05448, 0.05448, 1.0, 1.0, 1.0, 1.0, 1.0, 1.0, 1.0, 1.0, 1.0, 1.0, 1.0, 1.0, 1.0, 1.0, 1.0, 1.0, 1.0, 1.0, 1.0, 1.0, 1.0, 1.0, 1.0, 1.0, 1.0, 1.0, 1.0, 1.0, 1.0, 1.0, 1.0, 1.0, 1.0, 1.0, 1.0, 1.0, 1.0, 1.0, 1.0, 1.0, 1.0, 1.0, 1.0, 1.0, 1.0, 1.0, 1.0, 1.0, 1.0, 1.0, 1.0, 1.0, 1.0, 1.0, 1.0, 1.0, 1.0, 1.0, 1.0, 1.0, 1.0, 1.0, 1.0, 1.0, 1.0, 1.0, 1.0, 1.0, 1.0, 1.0, 1.0, 1.0, 1.0, 1.0, 1.0, 1.0, 1.0, 1.0, 1.0, 1.0, 1.0, 1.0, 1.0, 1.0, 1.0, 1.0, 1.0, 1.0, 1.0, 1.0, 1.0, 1.0, 1.0, 1.0, 1.0, 1.0, 1.0, 1.0, 1.0, 1.0, 1.0, 1.0, 1.0, 1.0, 1.0, 1.0, 1.0, 1.0, 1.0, 1.0, 1.0, 1.0, 1.0, 1.0, 1.0, 1.0, 1.0, 0.0, 0.0, 0.0, 1.0, 0.0, 0.0, 0.0, 1.0, 1.0, 1.0, 1.0, 1.0, 1.0, 1.0, 1.0, 1.0, 1.0, 1.0, 1.0, 1.0, 0.0, 0.0, 0.0, 1.0, 0.0, 0.0, 0.0, 1.0, 1.0, 1.0, 1.0, 1.0, 1.0, 1.0, 1.0, 1.0, 1.0, 1.0, 1.0, 1.0, 1.0, 1.0, 1.0, 1.0, 1.0, 1.0, 1.0, 1.0, 1.0, 1.0, 1.0, 1.0, 1.0, 1.0, 1.0, 1.0, 1.0, 1.0, 1.0, 1.0, 1.0, 1.0, 1.0, 1.0, 1.0, 1.0, 1.0, 1.0, 1.0, 1.0, 1.0, 1.0, 1.0, 1.0, 1.0, 1.0, 1.0, 1.0, 1.0, 1.0, 1.0, 1.0, 1.0, 1.0, 1.0, 1.0, 1.0, 1.0, 1.0, 1.0, 1.0, 1.0, 1.0, 1.0, 1.0, 1.0, 1.0, 1.0, 1.0, 1.0, 1.0, 1.0, 1.0, 1.0, 1.0, 1.0, 1.0, 1.0, 1.0, 1.0, 1.0, 1.0, 1.0, 1.0, 1.0, 1.0, 1.0, 1.0, 1.0, 1.0, 1.0, 1.0, 1.0, 1.0, 1.0, 1.0, 1.0, 1.0, 1.0, 1.0, 1.0, 1.0, 1.0, 1.0, 1.0, 1.0, 1.0, 1.0, 1.0, 1.0, 1.0, 1.0, 1.0, 1.0, 0.0, 0.0, 0.0, 1.0, 0.0, 0.0, 0.0, 1.0, 1.0, 1.0, 1.0, 1.0, 1.0, 1.0, 1.0, 1.0, 1.0, 1.0, 1.0, 1.0, 0.0, 0.0, 0.0, 1.0, 0.0, 0.0, 0.0, 1.0, 1.0, 1.0, 1.0, 1.0, 1.0, 1.0, 1.0, 1.0, 1.0, 1.0, 1.0, 1.0, 1.0, 1.0, 1.0, 1.0, 1.0, 1.0, 1.0, 1.0, 1.0, 1.0, 1.0, 1.0, 1.0, 1.0, 1.0, 1.0, 1.0, 1.0, 1.0, 1.0, 1.0, 1.0, 1.0, 1.0, 1.0, 1.0, 1.0, 1.0, 1.0, 1.0, 1.0, 1.0, 1.0, 1.0, 1.0, 1.0, 1.0, 1.0, 1.0, 1.0, 1.0, 1.0, 1.0, 1.0, 1.0, 1.0, 1.0, 1.0, 1.0, 1.0, 1.0, 1.0, 1.0, 1.0, 1.0, 1.0, 1.0, 1.0, 1.0, 1.0, 1.0, 1.0, 1.0, 1.0, 1.0, 1.0, 1.0, 1.0, 1.0, 1.0, 1.0, 1.0, 1.0, 1.0, 1.0, 1.0, 1.0, 1.0, 1.0, 1.0, 1.0, 1.0, 1.0, 1.0, 1.0, 1.0, 1.0, 1.0, 1.0, 1.0, 1.0, 1.0, 1.0, 1.0, 1.0, 1.0, 1.0, 1.0, 1.0, 1.0, 1.0, 1.0, 1.0, 1.0, 1.0, 1.0, 1.0, 1.0, 1.0, 1.0, 1.0, 1.0, 1.0, 1.0, 1.0, 1.0, 1.0, 1.0, 1.0, 1.0, 1.0, 1.0, 1.0, 1.0, 1.0, 1.0, 1.0, 1.0, 1.0, 1.0, 1.0, 1.0, 1.0, 1.0, 1.0, 1.0, 1.0, 1.0, 1.0, 1.0, 1.0, 1.0, 1.0, 1.0, 1.0, 1.0, 1.0, 1.0, 1.0, 1.0, 1.0, 1.0, 1.0, 1.0, 1.0, 1.0, 1.0, 1.0, 1.0, 1.0, 1.0, 1.0, 1.0, 1.0, 1.0, 1.0, 1.0, 1.0, 1.0, 1.0, 1.0, 1.0, 1.0, 1.0, 1.0, 1.0, 1.0, 1.0, 1.0, 1.0, 1.0, 1.0, 1.0, 1.0, 1.0, 1.0, 1.0, 1.0, 1.0, 1.0, 1.0, 1.0, 1.0, 1.0, 1.0, 1.0, 1.0, 1.0, 1.0, 1.0, 1.0, 1.0, 1.0, 1.0, 1.0, 1.0, 1.0, 1.0, 1.0, 1.0, 1.0, 1.0, 1.0, 1.0, 1.0, 1.0, 1.0, 1.0, 1.0, 1.0, 1.0, 1.0, 1.0, 1.0, 1.0, 1.0, 1.0, 1.0, 1.0, 1.0, 1.0, 1.0, 1.0, 1.0, 1.0, 1.0, 1.0, 1.0, 1.0, 1.0, 1.0, 1.0, 1.0, 1.0, 1.0, 1.0, 1.0, 1.0, 1.0, 1.0, 1.0, 1.0, 1.0, 1.0, 1.0, 1.0, 1.0, 1.0, 1.0, 1.0, 1.0, 1.0, 1.0, 1.0, 1.0, 1.0, 1.0, 1.0, 1.0, 1.0, 1.0, 1.0, 1.0, 1.0, 1.0, 1.0, 1.0, 1.0, 1.0, 1.0, 1.0, 1.0, 1.0, 1.0, 1.0, 1.0, 1.0, 1.0, 1.0, 1.0, 1.0, 1.0, 1.0, 1.0, 1.0, 1.0, 1.0, 1.0, 1.0, 1.0, 1.0, 1.0, 1.0, 1.0, 1.0, 1.0, 1.0, 1.0, 1.0, 1.0, 1.0, 1.0, 1.0, 1.0, 1.0, 1.0, 1.0, 1.0, 1.0, 1.0, 1.0, 1.0, 1.0, 1.0, 1.0, 1.0, 1.0, 1.0, 1.0, 1.0, 1.0, 1.0, 1.0, 1.0, 1.0, 1.0, 1.0, 1.0, 1.0, 1.0, 1.0, 1.0, 1.0, 1.0, 1.0, 1.0, 1.0, 1.0, 1.0, 1.0, 1.0, 1.0, 1.0, 1.0, 1.0, 1.0, 1.0, 1.0, 1.0, 1.0, 1.0, 1.0, 1.0, 1.0, 1.0, 1.0, 1.0, 1.0, 1.0, 1.0, 1.0, 1.0, 1.0, 1.0, 1.0, 1.0, 1.0, 1.0, 1.0, 1.0, 1.0, 1.0, 1.0, 1.0, 1.0, 1.0, 1.0, 1.0, 1.0, 1.0, 1.0, 1.0, 0.0, 0.0, 0.0, 1.0, 0.0, 0.0, 0.0, 1.0, 1.0, 1.0, 1.0, 1.0, 1.0, 1.0, 1.0, 1.0, 1.0, 1.0, 1.0, 1.0, 0.0, 0.0, 0.0, 1.0, 0.0, 0.0, 0.0, 1.0, 1.0, 1.0, 1.0, 1.0, 1.0, 1.0, 1.0, 1.0, 1.0, 1.0, 1.0, 1.0, 1.0, 1.0, 1.0, 1.0, 1.0, 1.0, 1.0, 1.0, 0.0, 0.0, 0.0, 1.0, 0.0, 0.0, 0.0, 1.0, 1.0, 1.0, 1.0, 1.0, 1.0, 1.0, 1.0, 1.0, 1.0, 1.0, 1.0, 1.0, 0.004025, 0.004025, 0.004025, 1.0, 0.0, 0.0, 0.0, 1.0, 1.0, 1.0, 1.0, 1.0, 1.0, 1.0, 1.0, 1.0, 1.0, 1.0, 1.0, 1.0, 1.0, 1.0, 1.0, 1.0, 1.0, 1.0, 1.0, 1.0, 1.0, 1.0, 1.0, 1.0, 1.0, 1.0, 1.0, 1.0, 1.0, 1.0, 1.0, 1.0, 1.0, 1.0, 1.0, 1.0, 1.0, 1.0, 1.0, 1.0, 1.0, 1.0, 1.0, 1.0, 1.0, 1.0, 1.0, 1.0, 1.0, 1.0, 1.0, 1.0, 1.0, 1.0, 1.0, 1.0, 1.0, 1.0, 1.0, 1.0, 1.0, 1.0, 1.0, 1.0, 1.0, 1.0, 1.0, 1.0, 1.0, 1.0, 1.0, 1.0, 1.0, 1.0, 1.0, 1.0, 1.0, 1.0, 1.0, 1.0, 1.0, 1.0, 1.0, 1.0, 1.0, 1.0, 1.0, 1.0, 1.0, 1.0, 1.0, 1.0, 1.0, 1.0, 1.0, 1.0, 1.0, 1.0, 1.0, 1.0, 1.0, 1.0, 1.0, 1.0, 1.0, 1.0, 1.0, 1.0, 1.0, 1.0, 1.0, 1.0, 1.0, 1.0, 1.0, 1.0, 0.0, 0.0, 0.0, 1.0, 0.0, 0.0, 0.0, 1.0, 1.0, 1.0, 1.0, 1.0, 1.0, 1.0, 1.0, 1.0, 1.0, 1.0, 1.0, 1.0, 0.0, 0.0, 0.0, 1.0, 0.0, 0.0, 0.0, 1.0, 1.0, 1.0, 1.0, 1.0, 1.0, 1.0, 1.0, 1.0, 1.0, 1.0, 1.0, 1.0, 1.0, 1.0, 1.0, 1.0, 1.0, 1.0, 1.0, 1.0, 1.0, 1.0, 1.0, 1.0, 1.0, 1.0, 1.0, 1.0, 1.0, 1.0, 1.0, 1.0, 1.0, 1.0, 1.0, 1.0, 1.0, 1.0, 1.0, 1.0, 1.0, 1.0, 1.0, 1.0, 1.0, 1.0, 1.0, 1.0, 1.0, 1.0, 1.0, 1.0, 1.0, 1.0, 1.0, 1.0, 1.0, 1.0, 1.0, 1.0, 1.0, 1.0, 1.0, 1.0, 1.0, 1.0, 1.0, 1.0, 1.0, 1.0, 1.0, 1.0, 1.0, 1.0, 1.0, 1.0, 1.0, 1.0, 1.0, 1.0, 1.0, 1.0, 1.0, 1.0, 1.0, 1.0, 1.0, 1.0, 1.0, 1.0, 1.0, 1.0, 1.0, 1.0, 1.0, 1.0, 1.0, 1.0, 1.0, 1.0, 1.0, 1.0, 1.0, 1.0, 1.0, 1.0, 1.0, 1.0, 1.0, 1.0, 1.0, 1.0, 1.0, 1.0, 1.0, 1.0, 0.0, 0.0, 0.0, 1.0, 0.0, 0.0, 0.0, 1.0, 1.0, 1.0, 1.0, 1.0, 1.0, 1.0, 1.0, 1.0, 1.0, 1.0, 1.0, 1.0, 0.0, 0.0, 0.0, 1.0, 0.0, 0.0, 0.0, 1.0, 1.0, 1.0, 1.0, 1.0, 1.0, 1.0, 1.0, 1.0, 1.0, 1.0, 1.0, 1.0, 1.0, 1.0, 1.0, 1.0, 1.0, 1.0, 1.0, 1.0, 1.0, 1.0, 1.0, 1.0, 1.0, 1.0, 1.0, 1.0, 1.0, 1.0, 1.0, 1.0, 1.0, 1.0, 1.0, 1.0, 1.0, 1.0, 1.0, 1.0, 1.0, 1.0, 1.0, 1.0, 1.0, 1.0, 1.0, 1.0, 1.0, 1.0, 1.0, 1.0, 1.0, 1.0, 1.0, 1.0, 1.0, 1.0, 1.0, 1.0, 1.0, 1.0, 1.0, 1.0, 1.0, 1.0, 1.0, 1.0, 1.0, 1.0, 1.0, 1.0, 1.0, 1.0, 1.0, 1.0, 1.0, 1.0, 1.0, 1.0, 1.0, 1.0, 1.0, 1.0, 1.0, 1.0, 1.0, 1.0, 1.0, 1.0, 1.0, 1.0, 1.0, 1.0, 1.0, 1.0, 1.0, 1.0, 1.0, 1.0, 1.0, 1.0, 1.0, 1.0, 1.0, 1.0, 1.0, 1.0, 1.0, 1.0, 1.0, 1.0, 1.0, 1.0, 1.0, 1.0, 1.0, 1.0, 1.0, 1.0, 1.0, 1.0, 1.0, 1.0, 1.0, 1.0, 1.0, 1.0, 1.0, 1.0, 1.0, 1.0, 1.0, 1.0, 1.0, 1.0, 1.0, 1.0, 1.0, 1.0, 1.0, 1.0, 1.0, 1.0, 1.0, 1.0, 1.0, 1.0, 1.0, 1.0, 1.0, 1.0, 1.0, 1.0, 1.0, 1.0, 1.0, 1.0, 1.0, 1.0, 1.0, 1.0, 1.0, 1.0, 1.0, 1.0, 1.0, 1.0, 1.0, 1.0, 1.0, 1.0, 1.0, 1.0, 1.0, 1.0, 1.0, 1.0, 1.0, 1.0, 1.0, 1.0, 1.0, 1.0, 1.0, 1.0, 1.0, 1.0, 1.0, 1.0, 1.0, 1.0, 1.0, 1.0, 1.0, 1.0, 1.0, 1.0, 1.0, 1.0, 1.0, 1.0, 1.0, 1.0, 1.0, 1.0, 1.0, 1.0, 1.0, 1.0, 1.0, 1.0, 1.0, 1.0, 1.0, 1.0, 1.0, 1.0, 1.0, 1.0, 1.0, 1.0, 1.0, 1.0, 1.0, 1.0, 1.0, 1.0, 1.0, 1.0, 1.0, 1.0, 1.0, 1.0, 1.0, 1.0, 1.0, 1.0, 1.0, 1.0, 1.0, 1.0, 1.0, 1.0, 1.0, 1.0, 1.0, 1.0, 1.0, 1.0, 1.0, 1.0, 1.0, 1.0, 1.0, 1.0, 1.0, 1.0, 1.0, 1.0, 1.0, 1.0, 1.0, 1.0, 1.0, 1.0, 1.0, 1.0, 1.0, 1.0, 1.0, 1.0, 1.0, 1.0, 1.0, 1.0, 1.0, 1.0, 1.0, 1.0, 1.0, 1.0, 1.0, 1.0, 1.0, 1.0, 1.0, 1.0, 1.0, 1.0, 1.0, 1.0, 1.0, 1.0, 1.0, 1.0, 1.0, 1.0, 1.0, 1.0, 1.0, 1.0, 1.0, 1.0, 1.0, 1.0, 1.0, 1.0, 1.0, 1.0, 1.0, 1.0, 1.0, 1.0, 1.0, 1.0, 1.0, 1.0, 1.0, 1.0, 1.0, 1.0, 1.0, 1.0, 1.0, 1.0, 1.0, 1.0, 1.0, 1.0, 1.0, 1.0, 1.0, 1.0, 1.0, 1.0, 1.0, 1.0, 1.0, 1.0, 1.0, 1.0, 1.0, 1.0, 1.0, 1.0, 1.0, 1.0, 1.0, 1.0, 1.0, 1.0, 1.0, 1.0, 1.0, 1.0, 1.0, 1.0, 1.0, 1.0, 1.0, 1.0, 1.0, 1.0, 1.0, 1.0, 1.0, 1.0, 1.0, 1.0, 1.0, 1.0, 1.0, 1.0, 1.0, 1.0, 1.0, 1.0, 1.0, 1.0, 1.0, 1.0, 1.0, 1.0, 1.0, 1.0, 1.0, 1.0, 1.0, 1.0, 1.0, 1.0, 1.0, 1.0, 1.0, 1.0, 1.0, 1.0, 1.0, 1.0, 1.0, 1.0, 1.0, 1.0, 0.0, 0.0, 0.0, 1.0, 0.0, 0.0, 0.0, 1.0, 1.0, 1.0, 1.0, 1.0, 1.0, 1.0, 1.0, 1.0, 1.0, 1.0, 1.0, 1.0, 0.0, 0.0, 0.0, 1.0, 0.0, 0.0, 0.0, 1.0, 1.0, 1.0, 1.0, 1.0, 1.0, 1.0, 1.0, 1.0, 1.0, 1.0, 1.0, 1.0, 1.0, 1.0, 1.0, 1.0, 1.0, 1.0, 1.0, 1.0, 1.0, 1.0, 1.0, 1.0, 1.0, 1.0, 1.0, 1.0, 1.0, 1.0, 1.0, 1.0, 1.0, 1.0, 1.0, 1.0, 1.0, 1.0, 1.0, 1.0, 1.0, 1.0, 1.0, 1.0, 1.0, 1.0, 1.0, 1.0, 1.0, 1.0, 1.0, 1.0, 1.0, 1.0, 1.0, 1.0, 1.0, 1.0, 1.0, 1.0, 1.0, 1.0, 1.0, 1.0, 1.0, 1.0, 1.0, 1.0, 1.0, 1.0, 1.0, 1.0, 1.0, 1.0, 1.0, 1.0, 1.0, 1.0, 1.0, 1.0, 1.0, 1.0, 1.0, 1.0, 1.0, 1.0, 1.0, 1.0, 1.0, 1.0, 1.0, 1.0, 1.0, 1.0, 1.0, 1.0, 1.0, 1.0, 1.0, 1.0, 1.0, 1.0, 1.0, 1.0, 1.0, 1.0, 1.0, 1.0, 1.0, 1.0, 1.0, 1.0, 1.0, 1.0, 1.0, 1.0, 0.0, 0.0, 0.0, 1.0, 0.0, 0.0, 0.0, 1.0, 1.0, 1.0, 1.0, 1.0, 1.0, 1.0, 1.0, 1.0, 1.0, 1.0, 1.0, 1.0, 0.05448, 0.05448, 0.05448, 1.0, 0.0, 0.0, 0.0, 1.0, 1.0, 1.0, 1.0, 1.0, 1.0, 1.0, 1.0, 1.0, 1.0, 1.0, 1.0, 1.0, 1.0, 1.0, 1.0, 1.0, 1.0, 1.0, 1.0, 1.0, 1.0, 1.0, 1.0, 1.0, 1.0, 1.0, 1.0, 1.0, 1.0, 1.0, 1.0, 1.0, 1.0, 1.0, 1.0, 1.0, 1.0, 1.0, 1.0, 1.0, 1.0, 1.0, 1.0, 1.0, 1.0, 1.0, 1.0, 1.0, 1.0, 1.0, 1.0, 1.0, 1.0, 1.0, 1.0, 1.0, 1.0, 1.0, 1.0, 1.0, 1.0, 1.0, 1.0, 1.0, 1.0, 1.0, 1.0, 1.0, 1.0, 1.0, 1.0, 1.0, 1.0, 1.0, 1.0, 1.0, 1.0, 1.0, 1.0, 1.0, 1.0, 1.0, 1.0, 1.0, 1.0, 1.0, 1.0, 1.0, 1.0, 1.0, 1.0, 1.0, 1.0, 1.0, 1.0, 1.0, 1.0, 1.0, 1.0, 1.0, 1.0, 1.0, 1.0, 1.0, 1.0, 1.0, 1.0, 1.0, 1.0, 1.0, 1.0, 1.0, 1.0, 1.0, 1.0, 1.0, 1.0, 1.0, 1.0, 1.0, 1.0, 1.0, 1.0, 1.0, 1.0, 1.0, 1.0, 1.0, 1.0, 1.0, 1.0, 1.0, 1.0, 1.0, 1.0, 1.0, 1.0, 1.0, 1.0, 1.0, 1.0, 1.0, 1.0, 1.0, 1.0, 1.0, 1.0, 1.0, 1.0, 1.0, 1.0, 1.0, 1.0, 1.0, 1.0, 1.0, 1.0, 1.0, 1.0, 1.0, 1.0, 1.0, 1.0, 1.0, 1.0, 1.0, 1.0, 1.0, 1.0, 1.0, 1.0, 1.0, 1.0, 1.0, 1.0, 1.0, 1.0, 1.0, 1.0, 1.0, 1.0, 1.0, 1.0, 1.0, 1.0, 1.0, 1.0, 1.0, 1.0, 1.0, 1.0, 1.0, 1.0, 1.0, 1.0, 1.0, 1.0, 1.0, 1.0, 1.0, 1.0, 1.0, 1.0, 1.0, 1.0, 1.0, 1.0, 1.0, 1.0, 1.0, 1.0, 1.0, 1.0, 1.0, 1.0, 1.0, 1.0, 1.0, 1.0, 1.0, 1.0, 1.0, 1.0, 1.0, 1.0, 1.0, 1.0, 1.0, 1.0, 1.0, 1.0, 1.0, 1.0, 1.0, 1.0, 1.0, 1.0, 1.0, 1.0, 1.0, 1.0, 1.0, 1.0, 1.0, 1.0, 1.0, 1.0, 1.0, 1.0, 1.0, 1.0, 1.0, 1.0, 1.0, 1.0, 1.0, 1.0, 1.0, 1.0, 1.0, 1.0, 1.0, 1.0, 1.0, 1.0, 1.0, 1.0, 1.0, 1.0, 1.0, 1.0, 1.0, 1.0, 1.0, 1.0, 1.0, 1.0, 1.0, 1.0, 1.0, 1.0, 1.0, 1.0, 1.0, 1.0, 1.0, 1.0, 1.0, 1.0, 1.0, 1.0, 1.0, 1.0, 1.0, 1.0, 1.0, 1.0, 1.0, 1.0, 1.0, 1.0, 1.0, 1.0, 1.0, 1.0, 1.0, 1.0, 1.0, 1.0, 1.0, 1.0, 1.0, 1.0, 1.0, 1.0, 1.0, 1.0, 1.0, 1.0, 1.0, 1.0, 1.0, 1.0, 1.0, 1.0, 1.0, 1.0, 1.0, 1.0, 1.0, 1.0, 1.0, 1.0, 1.0, 1.0, 1.0, 1.0, 1.0, 1.0, 1.0, 1.0, 1.0, 1.0, 1.0, 1.0, 1.0, 1.0, 1.0, 1.0, 1.0, 1.0, 1.0, 1.0, 1.0, 1.0, 1.0, 1.0, 1.0, 1.0, 1.0, 1.0, 1.0, 1.0, 1.0, 1.0, 1.0, 1.0, 1.0, 1.0, 1.0, 1.0, 1.0, 1.0, 1.0, 1.0, 1.0, 1.0, 1.0, 1.0, 1.0, 1.0, 1.0, 1.0, 1.0, 1.0, 1.0, 1.0, 1.0, 1.0, 1.0, 1.0, 1.0, 1.0, 1.0, 1.0, 1.0, 1.0, 1.0, 1.0, 1.0, 1.0, 1.0, 1.0, 1.0, 0.0, 0.0, 0.0, 1.0, 0.0, 0.0, 0.0, 1.0, 1.0, 1.0, 1.0, 1.0, 1.0, 1.0, 1.0, 1.0, 1.0, 1.0, 1.0, 1.0, 0.0, 0.0, 0.0, 1.0, 0.0, 0.0, 0.0, 1.0, 1.0, 1.0, 1.0, 1.0, 1.0, 1.0, 1.0, 1.0, 1.0, 1.0, 1.0, 1.0, 1.0, 1.0, 1.0, 1.0, 1.0, 1.0, 1.0, 1.0, 1.0, 1.0, 1.0, 1.0, 1.0, 1.0, 1.0, 1.0, 1.0, 1.0, 1.0, 1.0, 1.0, 1.0, 1.0, 1.0, 1.0, 1.0, 1.0, 1.0, 1.0, 1.0, 1.0, 1.0, 1.0, 1.0, 1.0, 1.0, 1.0, 1.0, 1.0, 1.0, 1.0, 1.0, 1.0, 1.0, 1.0, 1.0, 1.0, 1.0, 1.0, 1.0, 1.0, 1.0, 1.0, 1.0, 1.0, 1.0, 1.0, 1.0, 1.0, 1.0, 1.0, 1.0, 1.0, 1.0, 1.0, 1.0, 1.0, 1.0, 1.0, 1.0, 1.0, 1.0, 1.0, 1.0, 1.0, 1.0, 1.0, 1.0, 1.0, 1.0, 1.0, 1.0, 1.0, 1.0, 1.0, 1.0, 1.0, 1.0, 1.0, 1.0, 1.0, 1.0, 1.0, 1.0, 1.0, 1.0, 1.0, 1.0, 1.0, 1.0, 1.0, 1.0, 1.0, 1.0, 1.0, 1.0, 1.0, 1.0, 1.0, 1.0, 1.0, 1.0, 1.0, 1.0, 1.0, 1.0, 1.0, 1.0, 1.0, 1.0, 1.0, 1.0, 1.0, 1.0, 1.0, 1.0, 1.0, 1.0, 1.0, 1.0, 1.0, 1.0, 1.0, 1.0, 1.0, 1.0, 1.0, 1.0, 1.0, 1.0, 1.0, 1.0, 1.0, 1.0, 1.0, 1.0, 1.0, 1.0, 1.0, 1.0, 1.0, 1.0, 1.0, 1.0, 1.0, 1.0, 1.0, 1.0, 1.0, 1.0, 1.0, 1.0, 1.0, 1.0, 1.0, 1.0, 1.0, 1.0, 1.0, 1.0, 1.0, 1.0, 1.0, 1.0, 1.0, 1.0, 1.0, 1.0, 1.0, 1.0, 1.0, 1.0, 1.0, 1.0, 1.0, 1.0, 1.0, 1.0, 1.0, 1.0, 1.0, 1.0, 1.0, 1.0, 1.0, 1.0, 1.0, 1.0, 1.0, 1.0, 1.0, 1.0, 1.0, 1.0, 1.0, 1.0, 1.0, 1.0, 1.0, 1.0, 1.0, 1.0, 1.0, 1.0, 1.0, 1.0, 1.0, 1.0, 1.0, 1.0, 1.0, 1.0, 1.0, 1.0, 1.0, 1.0, 1.0, 1.0, 1.0, 1.0, 1.0, 1.0, 1.0, 1.0, 1.0, 1.0, 1.0, 1.0, 1.0, 1.0, 1.0, 1.0, 1.0, 1.0, 1.0, 1.0, 1.0, 1.0, 1.0, 1.0, 1.0, 1.0, 1.0, 1.0, 1.0, 1.0, 1.0, 1.0, 1.0, 1.0, 1.0, 1.0, 1.0, 1.0, 1.0, 1.0, 1.0, 1.0, 1.0, 1.0, 1.0, 1.0, 1.0, 1.0, 1.0, 1.0, 1.0, 1.0, 1.0, 1.0, 1.0, 1.0, 1.0, 1.0, 1.0, 1.0, 1.0, 1.0, 1.0, 1.0, 1.0, 1.0, 1.0, 1.0, 1.0, 1.0, 1.0, 1.0, 1.0, 1.0, 1.0, 1.0, 1.0, 1.0, 1.0, 1.0, 1.0, 1.0, 1.0, 1.0, 1.0, 1.0, 1.0, 1.0, 1.0, 1.0, 1.0, 1.0, 1.0, 1.0, 1.0, 1.0, 1.0, 1.0, 1.0, 1.0, 1.0, 1.0, 1.0, 1.0, 1.0, 1.0, 1.0, 1.0, 1.0, 1.0, 1.0, 1.0, 1.0, 1.0, 1.0, 1.0, 1.0, 1.0, 1.0, 1.0, 1.0, 1.0, 1.0, 1.0, 1.0, 1.0, 1.0, 1.0, 1.0, 1.0, 1.0, 1.0, 1.0, 1.0, 1.0, 1.0, 1.0, 1.0, 1.0, 1.0, 1.0, 1.0, 1.0, 1.0, 1.0, 1.0, 1.0, 1.0, 1.0, 1.0, 1.0, 1.0, 1.0, 1.0, 1.0, 1.0, 1.0, 1.0, 1.0, 1.0, 1.0, 1.0, 1.0, 1.0, 1.0, 1.0, 0.0, 0.0, 0.0, 1.0, 0.0, 0.0, 0.0, 1.0, 1.0, 1.0, 1.0, 1.0, 0.0, 0.0, 0.0, 1.0, 1.0, 1.0, 1.0, 1.0, 0.0, 0.0, 0.0, 1.0, 0.0, 0.0, 0.0, 1.0, 1.0, 1.0, 1.0, 1.0, 1.0, 1.0, 1.0, 1.0, 0.0, 0.0, 0.0, 1.0, 1.0, 1.0, 1.0, 1.0, 1.0, 1.0, 1.0, 1.0, 1.0, 1.0, 1.0, 1.0, 1.0, 1.0, 1.0, 1.0, 0.0, 0.0, 0.0, 1.0, 1.0, 1.0, 1.0, 1.0, 1.0, 1.0, 1.0, 1.0, 0.0, 0.0, 0.0, 1.0, 0.0, 0.0, 0.0, 1.0, 1.0, 1.0, 1.0, 1.0, 1.0, 1.0, 1.0, 1.0, 0.0, 0.0, 0.0, 1.0, 1.0, 1.0, 1.0, 1.0, 1.0, 1.0, 1.0, 1.0, 1.0, 1.0, 1.0, 1.0, 1.0, 1.0, 1.0, 1.0, 1.0, 1.0, 1.0, 1.0, 1.0, 1.0, 1.0, 1.0, 1.0, 1.0, 1.0, 1.0, 1.0, 1.0, 1.0, 1.0, 1.0, 1.0, 1.0, 1.0, 1.0, 1.0, 1.0, 1.0, 1.0, 1.0, 1.0, 1.0, 1.0, 1.0, 1.0, 1.0, 1.0, 1.0, 1.0, 1.0, 1.0, 1.0, 1.0, 1.0, 1.0, 1.0, 1.0, 1.0, 1.0, 1.0, 1.0, 1.0, 0.0, 0.0, 0.0, 1.0, 1.0, 1.0, 1.0, 1.0, 1.0, 1.0, 1.0, 1.0, 0.0, 0.0, 0.0, 1.0, 0.0, 0.0, 0.0, 1.0, 1.0, 1.0, 1.0, 1.0, 1.0, 1.0, 1.0, 1.0, 0.0, 0.0, 0.0, 1.0, 1.0, 1.0, 1.0, 1.0, 1.0, 1.0, 1.0, 1.0, 1.0, 1.0, 1.0, 1.0, 1.0, 1.0, 1.0, 1.0, 0.0, 0.0, 0.0, 1.0, 1.0, 1.0, 1.0, 1.0, 1.0, 1.0, 1.0, 1.0, 0.0, 0.0, 0.0, 1.0, 0.0, 0.0, 0.0, 1.0, 1.0, 1.0, 1.0, 1.0, 1.0, 1.0, 1.0, 1.0, 0.0, 0.0, 0.0, 1.0, 1.0, 1.0, 1.0, 1.0, 1.0, 1.0, 1.0, 1.0, 1.0, 1.0, 1.0, 1.0, 1.0, 1.0, 1.0, 1.0, 1.0, 1.0, 1.0, 1.0, 1.0, 1.0, 1.0, 1.0, 1.0, 1.0, 1.0, 1.0, 1.0, 1.0, 1.0, 1.0, 1.0, 1.0, 1.0, 1.0, 1.0, 1.0, 1.0, 1.0, 1.0, 1.0, 1.0, 1.0, 1.0, 1.0, 1.0, 1.0, 1.0, 1.0, 1.0, 1.0, 1.0, 1.0, 1.0, 1.0, 1.0, 1.0, 1.0, 1.0, 1.0, 1.0, 1.0, 1.0, 1.0, 1.0, 1.0, 1.0, 1.0, 1.0, 1.0, 1.0, 1.0, 1.0, 1.0, 1.0, 1.0, 1.0, 1.0, 1.0, 1.0, 1.0, 1.0, 1.0, 1.0, 1.0, 1.0, 1.0, 1.0, 1.0, 1.0, 1.0, 1.0, 1.0, 1.0, 1.0, 1.0, 1.0, 1.0, 1.0, 1.0, 1.0, 1.0, 1.0, 1.0, 1.0, 1.0, 1.0, 1.0, 1.0, 1.0, 1.0, 1.0, 1.0, 1.0, 1.0, 1.0, 1.0, 1.0, 1.0, 1.0, 1.0, 1.0, 1.0, 1.0, 1.0, 1.0, 1.0, 1.0, 1.0, 1.0, 1.0, 1.0, 1.0, 1.0, 1.0, 1.0, 1.0, 1.0, 1.0, 1.0, 1.0, 1.0, 1.0, 1.0, 1.0, 1.0, 1.0, 1.0, 1.0, 1.0, 1.0, 1.0, 1.0, 1.0, 1.0, 1.0, 1.0, 1.0, 1.0, 1.0, 1.0, 1.0, 1.0, 1.0, 1.0, 1.0, 1.0, 1.0, 1.0, 1.0, 1.0, 1.0, 1.0, 1.0, 1.0, 1.0, 1.0, 1.0, 1.0, 1.0, 1.0, 1.0, 1.0, 1.0, 1.0, 1.0, 1.0, 1.0, 1.0, 1.0, 1.0, 1.0, 1.0, 1.0, 1.0, 1.0, 1.0, 1.0, 1.0, 1.0, 1.0, 1.0, 1.0, 1.0, 1.0, 1.0, 1.0, 0.0, 0.0, 0.0, 1.0, 1.0, 1.0, 1.0, 1.0, 1.0, 1.0, 1.0, 1.0, 0.0, 0.0, 0.0, 1.0, 0.0, 0.0, 0.0, 1.0, 1.0, 1.0, 1.0, 1.0, 1.0, 1.0, 1.0, 1.0, 0.0, 0.0, 0.0, 1.0, 1.0, 1.0, 1.0, 1.0, 1.0, 1.0, 1.0, 1.0, 1.0, 1.0, 1.0, 1.0, 1.0, 1.0, 1.0, 1.0, 0.0, 0.0, 0.0, 1.0, 1.0, 1.0, 1.0, 1.0, 1.0, 1.0, 1.0, 1.0, 0.0, 0.0, 0.0, 1.0, 0.0, 0.0, 0.0, 1.0, 1.0, 1.0, 1.0, 1.0, 1.0, 1.0, 1.0, 1.0, 0.0, 0.0, 0.0, 1.0, 1.0, 1.0, 1.0, 1.0, 1.0, 1.0, 1.0, 1.0, 1.0, 1.0, 1.0, 1.0, 1.0, 1.0, 1.0, 1.0, 1.0, 1.0, 1.0, 1.0, 1.0, 1.0, 1.0, 1.0, 1.0, 1.0, 1.0, 1.0, 1.0, 1.0, 1.0, 1.0, 1.0, 1.0, 1.0, 1.0, 1.0, 1.0, 1.0, 1.0, 1.0, 1.0, 1.0, 1.0, 1.0, 1.0, 1.0, 1.0, 1.0, 1.0, 1.0, 1.0, 1.0, 1.0, 1.0, 1.0, 1.0, 1.0, 1.0, 1.0, 1.0, 1.0, 1.0, 1.0, 0.0, 0.0, 0.0, 1.0, 1.0, 1.0, 1.0, 1.0, 1.0, 1.0, 1.0, 1.0, 0.0, 0.0, 0.0, 1.0, 0.0, 0.0, 0.0, 1.0, 1.0, 1.0, 1.0, 1.0, 1.0, 1.0, 1.0, 1.0, 0.0, 0.0, 0.0, 1.0, 1.0, 1.0, 1.0, 1.0, 1.0, 1.0, 1.0, 1.0, 1.0, 1.0, 1.0, 1.0, 1.0, 1.0, 1.0, 1.0, 0.0, 0.0, 0.0, 1.0, 1.0, 1.0, 1.0, 1.0, 1.0, 1.0, 1.0, 1.0, 0.0, 0.0, 0.0, 1.0, 0.0, 0.0, 0.0, 1.0, 1.0, 1.0, 1.0, 1.0, 0.0, 0.0, 0.0, 1.0, 0.0, 0.0, 0.0, 1.0, 0.0, 0.0, 0.0, 1.0, 1.0, 1.0, 1.0, 1.0, 1.0, 1.0, 1.0, 1.0, 1.0, 1.0, 1.0, 1.0, 1.0, 1.0, 1.0, 1.0, 1.0, 1.0, 1.0, 1.0, 1.0, 1.0, 1.0, 1.0, 0.0, 0.0, 0.0, 1.0, 0.0, 0.0, 0.0, 1.0, 1.0, 1.0, 1.0, 1.0, 1.0, 1.0, 1.0, 1.0, 0.0, 0.0, 0.0, 1.0, 0.0, 0.0, 0.0, 1.0, 1.0, 1.0, 1.0, 1.0, 1.0, 1.0, 1.0, 1.0, 1.0, 1.0, 1.0, 1.0, 1.0, 1.0, 1.0, 1.0, 1.0, 1.0, 1.0, 1.0, 1.0, 1.0, 1.0, 1.0, 1.0, 1.0, 1.0, 1.0, 1.0, 1.0, 1.0, 1.0, 1.0, 1.0, 1.0, 1.0, 1.0, 1.0, 1.0, 1.0, 1.0, 1.0, 1.0, 1.0, 1.0, 1.0, 1.0, 1.0, 1.0, 1.0, 1.0, 1.0, 1.0, 1.0, 1.0, 1.0, 1.0, 1.0, 1.0, 1.0, 1.0, 1.0, 1.0, 1.0, 1.0, 1.0, 1.0, 1.0, 1.0, 1.0, 1.0, 1.0, 0.0, 0.0, 0.0, 1.0, 0.0, 0.0, 0.0, 1.0, 1.0, 1.0, 1.0, 1.0, 1.0, 1.0, 1.0, 1.0, 0.0, 0.0, 0.0, 1.0, 0.0, 0.0, 0.0, 1.0, 1.0, 1.0, 1.0, 1.0, 1.0, 1.0, 1.0, 1.0, 1.0, 1.0, 1.0, 1.0, 1.0, 1.0, 1.0, 1.0, 1.0, 1.0, 1.0, 1.0, 1.0, 1.0, 1.0, 1.0, 0.0, 0.0, 0.0, 1.0, 0.0, 0.0, 0.0, 1.0, 1.0, 1.0, 1.0, 1.0, 1.0, 1.0, 1.0, 1.0, 0.0, 0.0, 0.0, 1.0, 0.0, 0.0, 0.0, 1.0, 1.0, 1.0, 1.0, 1.0, 1.0, 1.0, 1.0, 1.0, 1.0, 1.0, 1.0, 1.0, 1.0, 1.0, 1.0, 1.0, 1.0, 1.0, 1.0, 1.0, 1.0, 1.0, 1.0, 1.0, 1.0, 1.0, 1.0, 1.0, 1.0, 1.0, 1.0, 1.0, 1.0, 1.0, 1.0, 1.0, 1.0, 1.0, 1.0, 1.0, 1.0, 1.0, 1.0, 1.0, 1.0, 1.0, 1.0, 1.0, 1.0, 1.0, 1.0, 1.0, 1.0, 1.0, 1.0, 1.0, 1.0, 1.0, 1.0, 1.0, 1.0, 1.0, 1.0, 1.0, 1.0, 1.0, 1.0, 1.0, 1.0, 1.0, 1.0, 1.0, 1.0, 1.0, 1.0, 1.0, 1.0, 1.0, 1.0, 1.0, 1.0, 1.0, 1.0, 1.0, 1.0, 1.0, 1.0, 1.0, 1.0, 1.0, 1.0, 1.0, 1.0, 1.0, 1.0, 1.0, 1.0, 1.0, 1.0, 1.0, 1.0, 1.0, 1.0, 1.0, 1.0, 1.0, 1.0, 1.0, 1.0, 1.0, 1.0, 1.0, 1.0, 1.0, 1.0, 1.0, 1.0, 1.0, 1.0, 1.0, 1.0, 1.0, 1.0, 1.0, 1.0, 1.0, 1.0, 1.0, 1.0, 1.0, 1.0, 1.0, 1.0, 1.0, 1.0, 1.0, 1.0, 1.0, 1.0, 1.0, 1.0, 1.0, 1.0, 1.0, 1.0, 1.0, 1.0, 1.0, 1.0, 1.0, 1.0, 1.0, 1.0, 1.0, 1.0, 1.0, 1.0, 1.0, 1.0, 1.0, 1.0, 1.0, 1.0, 1.0, 1.0, 1.0, 1.0, 1.0, 1.0, 1.0, 1.0, 1.0, 1.0, 1.0, 1.0, 1.0, 1.0, 1.0, 1.0, 1.0, 1.0, 1.0, 1.0, 1.0, 1.0, 1.0, 1.0, 1.0, 1.0, 1.0, 1.0, 1.0, 1.0, 1.0, 1.0, 1.0, 1.0, 1.0, 1.0, 1.0, 1.0, 1.0, 1.0, 1.0, 1.0, 1.0, 1.0, 1.0, 1.0, 1.0, 1.0, 1.0, 1.0, 1.0, 1.0, 1.0, 0.0, 0.0, 0.0, 1.0, 0.0, 0.0, 0.0, 1.0, 1.0, 1.0, 1.0, 1.0, 1.0, 1.0, 1.0, 1.0, 0.0, 0.0, 0.0, 1.0, 0.0, 0.0, 0.0, 1.0, 1.0, 1.0, 1.0, 1.0, 1.0, 1.0, 1.0, 1.0, 1.0, 1.0, 1.0, 1.0, 1.0, 1.0, 1.0, 1.0, 1.0, 1.0, 1.0, 1.0, 1.0, 1.0, 1.0, 1.0, 0.0, 0.0, 0.0, 1.0, 0.0, 0.0, 0.0, 1.0, 1.0, 1.0, 1.0, 1.0, 1.0, 1.0, 1.0, 1.0, 0.0, 0.0, 0.0, 1.0, 0.0, 0.0, 0.0, 1.0, 1.0, 1.0, 1.0, 1.0, 1.0, 1.0, 1.0, 1.0, 1.0, 1.0, 1.0, 1.0, 1.0, 1.0, 1.0, 1.0, 1.0, 1.0, 1.0, 1.0, 1.0, 1.0, 1.0, 1.0, 1.0, 1.0, 1.0, 1.0, 1.0, 1.0, 1.0, 1.0, 1.0, 1.0, 1.0, 1.0, 1.0, 1.0, 1.0, 1.0, 1.0, 1.0, 1.0, 1.0, 1.0, 1.0, 1.0, 1.0, 1.0, 1.0, 1.0, 1.0, 1.0, 1.0, 1.0, 1.0, 1.0, 1.0, 1.0, 1.0, 1.0, 1.0, 1.0, 1.0, 1.0, 1.0, 1.0, 1.0, 1.0, 1.0, 1.0, 1.0, 0.0, 0.0, 0.0, 1.0, 0.0, 0.0, 0.0, 1.0, 1.0, 1.0, 1.0, 1.0, 1.0, 1.0, 1.0, 1.0, 0.0, 0.0, 0.0, 1.0, 0.0, 0.0, 0.0, 1.0, 1.0, 1.0, 1.0, 1.0, 1.0, 1.0, 1.0, 1.0, 1.0, 1.0, 1.0, 1.0, 1.0, 1.0, 1.0, 1.0, 1.0, 1.0, 1.0, 1.0, 1.0, 1.0, 1.0, 1.0, 0.0, 0.0, 0.0, 1.0, 0.0, 0.0, 0.0, 1.0, 1.0, 1.0, 1.0, 1.0, 1.0, 1.0, 1.0, 1.0, 0.0, 0.0, 0.0, 1.0, 0.0, 0.0, 0.0, 1.0, 0.0, 0.0, 0.0, 1.0, 0.0, 0.0, 0.0, 1.0, 0.0, 0.0, 0.0, 1.0, 0.0, 0.0, 0.0, 1.0, 0.0, 0.0, 0.0, 1.0, 0.0, 0.0, 0.0, 1.0, 0.0, 0.0, 0.0, 1.0, 1.0, 1.0, 1.0, 1.0, 0.0, 0.0, 0.0, 1.0, 0.0, 0.0, 0.0, 1.0, 1.0, 1.0, 1.0, 1.0, 0.0, 0.0, 0.0, 1.0, 0.0, 0.0, 0.0, 1.0])
me_refractive_plane.materials.append(mat_material)
me_refractive_plane.use_remesh_preserve_volume = False
me_refractive_plane.use_remesh_preserve_attributes = False
me_refractive_plane.use_mirror_vertex_groups = False
me_refractive_plane.update()
me_icosphere = bpy.data.meshes.new('Icosphere')
me_icosphere.from_pydata([(0.0, 0.0, -1.0), (0.7236, -0.5257, -0.4472), (-0.2764, -0.8506, -0.4472), (-0.8944, 0.0, -0.4472), (-0.2764, 0.8506, -0.4472), (0.7236, 0.5257, -0.4472), (0.2764, -0.8506, 0.4472), (-0.7236, -0.5257, 0.4472), (-0.7236, 0.5257, 0.4472), (0.2764, 0.8506, 0.4472), (0.8944, 0.0, 0.4472), (0.0, 0.0, 1.0), (-0.2328, -0.7166, -0.6575), (-0.1625, -0.5, -0.8507), (-0.07761, -0.2389, -0.9679), (0.2032, -0.1476, -0.9679), (0.4253, -0.309, -0.8507), (0.6095, -0.4429, -0.6575), (0.5319, -0.6817, -0.5023), (0.2629, -0.809, -0.5257), (-0.02964, -0.8642, -0.5023), (0.8127, 0.2952, -0.5023), (0.8506, 0.0, -0.5257), (0.8127, -0.2952, -0.5023), (0.2032, 0.1476, -0.9679), (0.4253, 0.309, -0.8507), (0.6095, 0.4429, -0.6575), (-0.7534, 0.0, -0.6575), (-0.5257, 0.0, -0.8507), (-0.2511, 0.0, -0.9679), (-0.484, -0.7166, -0.5023), (-0.6882, -0.5, -0.5257), (-0.8311, -0.2389, -0.5023), (-0.2328, 0.7166, -0.6575), (-0.1625, 0.5, -0.8507), (-0.07761, 0.2389, -0.9679), (-0.8311, 0.2389, -0.5023), (-0.6882, 0.5, -0.5257), (-0.484, 0.7166, -0.5023), (-0.02964, 0.8642, -0.5023), (0.2629, 0.809, -0.5257), (0.5319, 0.6817, -0.5023), (0.9566, -0.1476, 0.2511), (0.9511, -0.309, -1.752e-08), (0.8607, -0.4429, -0.2512), (0.8607, 0.4429, -0.2512), (0.9511, 0.309, 1.752e-08), (0.9566, 0.1476, 0.2511), (0.1552, -0.9554, 0.2512), (0.0, -1.0, -1.752e-08), (-0.1552, -0.9554, -0.2512), (0.6872, -0.6817, -0.2512), (0.5878, -0.809, 1.752e-08), (0.436, -0.8642, 0.2512), (-0.8607, -0.4429, 0.2512), (-0.9511, -0.309, -1.752e-08), (-0.9566, -0.1476, -0.2511), (-0.436, -0.8642, -0.2512), (-0.5878, -0.809, 1.752e-08), (-0.6872, -0.6817, 0.2512), (-0.6872, 0.6817, 0.2512), (-0.5878, 0.809, -1.752e-08), (-0.436, 0.8642, -0.2512), (-0.9566, 0.1476, -0.2511), (-0.9511, 0.309, 1.752e-08), (-0.8607, 0.4429, 0.2512), (0.436, 0.8642, 0.2512), (0.5878, 0.809, -1.752e-08), (0.6872, 0.6817, -0.2512), (-0.1552, 0.9554, -0.2512), (0.0, 1.0, 1.752e-08), (0.1552, 0.9554, 0.2512), (0.8311, -0.2389, 0.5023), (0.6882, -0.5, 0.5257), (0.484, -0.7166, 0.5023), (0.02964, -0.8642, 0.5023), (-0.2629, -0.809, 0.5257), (-0.5319, -0.6817, 0.5023), (-0.8127, -0.2952, 0.5023), (-0.8506, 0.0, 0.5257), (-0.8127, 0.2952, 0.5023), (-0.5319, 0.6817, 0.5023), (-0.2629, 0.809, 0.5257), (0.02964, 0.8642, 0.5023), (0.484, 0.7166, 0.5023), (0.6882, 0.5, 0.5257), (0.8311, 0.2389, 0.5023), (0.07761, -0.2389, 0.9679), (0.1625, -0.5, 0.8507), (0.2328, -0.7166, 0.6575), (0.7534, 0.0, 0.6575), (0.5257, 0.0, 0.8507), (0.2511, 0.0, 0.9679), (-0.2032, -0.1476, 0.9679), (-0.4253, -0.309, 0.8507), (-0.6095, -0.4429, 0.6575), (-0.2032, 0.1476, 0.9679), (-0.4253, 0.309, 0.8507), (-0.6095, 0.4429, 0.6575), (0.07761, 0.2389, 0.9679), (0.1625, 0.5, 0.8507), (0.2328, 0.7166, 0.6575), (0.05279, -0.6882, -0.7236), (0.1382, -0.4253, -0.8944), (0.3618, -0.5878, -0.7236), (0.6708, 0.1625, -0.7236), (0.6708, -0.1625, -0.7236), (0.4472, -7.38e-07, -0.8944), (-0.6382, -0.2629, -0.7236), (-0.3618, -0.2629, -0.8944), (-0.4472, -0.5257, -0.7236), (-0.4472, 0.5257, -0.7236), (-0.3618, 0.2629, -0.8944), (-0.6382, 0.2629, -0.7236), (0.3618, 0.5878, -0.7236), (0.1382, 0.4253, -0.8944), (0.05279, 0.6882, -0.7236), (1.0, 0.0, 0.0), (0.9472, -0.1625, -0.2764), (0.9472, 0.1625, -0.2764), (0.309, -0.9511, 2.802e-14), (0.1382, -0.9511, -0.2764), (0.4472, -0.8506, -0.2764), (-0.809, -0.5878, 8.031e-14), (-0.8618, -0.4253, -0.2764), (-0.6708, -0.6882, -0.2764), (-0.809, 0.5878, -7.845e-14), (-0.6708, 0.6882, -0.2764), (-0.8618, 0.4253, -0.2764), (0.309, 0.9511, -2.615e-14), (0.4472, 0.8506, -0.2764), (0.1382, 0.9511, -0.2764), (0.6708, -0.6882, 0.2764), (0.809, -0.5878, -1.902e-06), (0.8618, -0.4253, 0.2764), (-0.4472, -0.8506, 0.2764), (-0.309, -0.9511, -7.872e-07), (-0.1382, -0.9511, 0.2764), (-0.9472, 0.1625, 0.2764), (-1.0, -3.608e-07, 6.232e-07), (-0.9472, -0.1625, 0.2764), (-0.1382, 0.9511, 0.2764), (-0.309, 0.9511, -4.92e-07), (-0.4472, 0.8506, 0.2764), (0.8618, 0.4253, 0.2764), (0.809, 0.5878, 0.0), (0.6708, 0.6882, 0.2764), (0.3618, -0.2629, 0.8944), (0.4472, -0.5257, 0.7236), (0.6382, -0.2629, 0.7236), (-0.1382, -0.4253, 0.8944), (-0.3618, -0.5878, 0.7236), (-0.05279, -0.6882, 0.7236), (-0.4472, 0.0, 0.8944), (-0.6708, 0.1625, 0.7236), (-0.6708, -0.1625, 0.7236), (-0.1382, 0.4253, 0.8944), (-0.05279, 0.6882, 0.7236), (-0.3618, 0.5878, 0.7236), (0.3618, 0.2629, 0.8944), (0.6382, 0.2629, 0.7236), (0.4472, 0.5257, 0.7236)], [], [(0, 15, 14), (1, 17, 23), (0, 14, 29), (0, 29, 35), (0, 35, 24), (1, 23, 44), (2, 20, 50), (3, 32, 56), (4, 38, 62), (5, 41, 68), (1, 44, 51), (2, 50, 57), (3, 56, 63), (4, 62, 69), (5, 68, 45), (6, 74, 89), (7, 77, 95), (8, 80, 98), (9, 83, 101), (10, 86, 90), (12, 20, 2), (13, 102, 12), (14, 103, 13), (12, 102, 20), (102, 19, 20), (13, 103, 102), (103, 104, 102), (102, 104, 19), (104, 18, 19), (14, 15, 103), (15, 16, 103), (103, 16, 104), (16, 17, 104), (104, 17, 18), (17, 1, 18), (21, 26, 5), (22, 105, 21), (23, 106, 22), (21, 105, 26), (105, 25, 26), (22, 106, 105), (106, 107, 105), (105, 107, 25), (107, 24, 25), (23, 17, 106), (17, 16, 106), (106, 16, 107), (16, 15, 107), (107, 15, 24), (15, 0, 24), (27, 32, 3), (28, 108, 27), (29, 109, 28), (27, 108, 32), (108, 31, 32), (28, 109, 108), (109, 110, 108), (108, 110, 31), (110, 30, 31), (29, 14, 109), (14, 13, 109), (109, 13, 110), (13, 12, 110), (110, 12, 30), (12, 2, 30), (33, 38, 4), (34, 111, 33), (35, 112, 34), (33, 111, 38), (111, 37, 38), (34, 112, 111), (112, 113, 111), (111, 113, 37), (113, 36, 37), (35, 29, 112), (29, 28, 112), (112, 28, 113), (28, 27, 113), (113, 27, 36), (27, 3, 36), (26, 41, 5), (25, 114, 26), (24, 115, 25), (26, 114, 41), (114, 40, 41), (25, 115, 114), (115, 116, 114), (114, 116, 40), (116, 39, 40), (24, 35, 115), (35, 34, 115), (115, 34, 116), (34, 33, 116), (116, 33, 39), (33, 4, 39), (42, 47, 10), (43, 117, 42), (44, 118, 43), (42, 117, 47), (117, 46, 47), (43, 118, 117), (118, 119, 117), (117, 119, 46), (119, 45, 46), (44, 23, 118), (23, 22, 118), (118, 22, 119), (22, 21, 119), (119, 21, 45), (21, 5, 45), (48, 53, 6), (49, 120, 48), (50, 121, 49), (48, 120, 53), (120, 52, 53), (49, 121, 120), (121, 122, 120), (120, 122, 52), (122, 51, 52), (50, 20, 121), (20, 19, 121), (121, 19, 122), (19, 18, 122), (122, 18, 51), (18, 1, 51), (54, 59, 7), (55, 123, 54), (56, 124, 55), (54, 123, 59), (123, 58, 59), (55, 124, 123), (124, 125, 123), (123, 125, 58), (125, 57, 58), (56, 32, 124), (32, 31, 124), (124, 31, 125), (31, 30, 125), (125, 30, 57), (30, 2, 57), (60, 65, 8), (61, 126, 60), (62, 127, 61), (60, 126, 65), (126, 64, 65), (61, 127, 126), (127, 128, 126), (126, 128, 64), (128, 63, 64), (62, 38, 127), (38, 37, 127), (127, 37, 128), (37, 36, 128), (128, 36, 63), (36, 3, 63), (66, 71, 9), (67, 129, 66), (68, 130, 67), (66, 129, 71), (129, 70, 71), (67, 130, 129), (130, 131, 129), (129, 131, 70), (131, 69, 70), (68, 41, 130), (41, 40, 130), (130, 40, 131), (40, 39, 131), (131, 39, 69), (39, 4, 69), (53, 74, 6), (52, 132, 53), (51, 133, 52), (53, 132, 74), (132, 73, 74), (52, 133, 132), (133, 134, 132), (132, 134, 73), (134, 72, 73), (51, 44, 133), (44, 43, 133), (133, 43, 134), (43, 42, 134), (134, 42, 72), (42, 10, 72), (59, 77, 7), (58, 135, 59), (57, 136, 58), (59, 135, 77), (135, 76, 77), (58, 136, 135), (136, 137, 135), (135, 137, 76), (137, 75, 76), (57, 50, 136), (50, 49, 136), (136, 49, 137), (49, 48, 137), (137, 48, 75), (48, 6, 75), (65, 80, 8), (64, 138, 65), (63, 139, 64), (65, 138, 80), (138, 79, 80), (64, 139, 138), (139, 140, 138), (138, 140, 79), (140, 78, 79), (63, 56, 139), (56, 55, 139), (139, 55, 140), (55, 54, 140), (140, 54, 78), (54, 7, 78), (71, 83, 9), (70, 141, 71), (69, 142, 70), (71, 141, 83), (141, 82, 83), (70, 142, 141), (142, 143, 141), (141, 143, 82), (143, 81, 82), (69, 62, 142), (62, 61, 142), (142, 61, 143), (61, 60, 143), (143, 60, 81), (60, 8, 81), (47, 86, 10), (46, 144, 47), (45, 145, 46), (47, 144, 86), (144, 85, 86), (46, 145, 144), (145, 146, 144), (144, 146, 85), (146, 84, 85), (45, 68, 145), (68, 67, 145), (145, 67, 146), (67, 66, 146), (146, 66, 84), (66, 9, 84), (87, 92, 11), (88, 147, 87), (89, 148, 88), (87, 147, 92), (147, 91, 92), (88, 148, 147), (148, 149, 147), (147, 149, 91), (149, 90, 91), (89, 74, 148), (74, 73, 148), (148, 73, 149), (73, 72, 149), (149, 72, 90), (72, 10, 90), (93, 87, 11), (94, 150, 93), (95, 151, 94), (93, 150, 87), (150, 88, 87), (94, 151, 150), (151, 152, 150), (150, 152, 88), (152, 89, 88), (95, 77, 151), (77, 76, 151), (151, 76, 152), (76, 75, 152), (152, 75, 89), (75, 6, 89), (96, 93, 11), (97, 153, 96), (98, 154, 97), (96, 153, 93), (153, 94, 93), (97, 154, 153), (154, 155, 153), (153, 155, 94), (155, 95, 94), (98, 80, 154), (80, 79, 154), (154, 79, 155), (79, 78, 155), (155, 78, 95), (78, 7, 95), (99, 96, 11), (100, 156, 99), (101, 157, 100), (99, 156, 96), (156, 97, 96), (100, 157, 156), (157, 158, 156), (156, 158, 97), (158, 98, 97), (101, 83, 157), (83, 82, 157), (157, 82, 158), (82, 81, 158), (158, 81, 98), (81, 8, 98), (92, 99, 11), (91, 159, 92), (90, 160, 91), (92, 159, 99), (159, 100, 99), (91, 160, 159), (160, 161, 159), (159, 161, 100), (161, 101, 100), (90, 86, 160), (86, 85, 160), (160, 85, 161), (85, 84, 161), (161, 84, 101), (84, 9, 101)])
me_icosphere.polygons.foreach_set('use_smooth', [True] * 320)
me_icosphere.materials.append(mat_red_color)
me_icosphere.use_remesh_preserve_volume = False
me_icosphere.use_remesh_preserve_attributes = False
me_icosphere.use_mirror_vertex_groups = False
me_icosphere.update()

# ---- objects
ob_plane_001 = bpy.data.objects.new('Plane.001', me_plane_001)
ob_refractive_plane = bpy.data.objects.new('Refractive_Plane', me_refractive_plane)
ob_icosphere = bpy.data.objects.new('Icosphere', me_icosphere)
ob_lamp = bpy.data.objects.new('Lamp', light_lamp)
ob_camera = bpy.data.objects.new('Camera', cam_camera)

# ---- transforms, parenting, visibility, modifiers, constraints
ob_plane_001.location = (0.0, 0.0, -2.353)
ob_plane_001.lineart.crease_threshold = 0.0
ob_refractive_plane.location = (0.0, 0.0, 0.0)
ob_refractive_plane.lineart.crease_threshold = 0.0
ob_icosphere.location = (0.0, 0.0, -1.342)
ob_icosphere.lineart.crease_threshold = 0.0
ob_lamp.location = (4.262, 4.171, 4.483)
ob_lamp.rotation_euler = (3.965e-08, 0.6886, 0.7835)
ob_lamp.lock_rotations_4d = False
ob_lamp.empty_display_type = 'ARROWS'
ob_lamp.color = (0.0, 0.0, 0.0, 0.0)
ob_lamp.lineart.crease_threshold = 0.0
ob_camera.location = (5.154, -5.037, 4.808)
ob_camera.rotation_euler = (0.9814, -4.693e-08, 0.7994)
ob_camera.lock_rotations_4d = False
ob_camera.empty_display_type = 'ARROWS'
ob_camera.color = (0.0, 0.0, 0.0, 0.0)
ob_camera.display_type = 'WIRE'
ob_camera.lineart.crease_threshold = 0.0

# ---- collection membership
col_collection_1.objects.link(ob_plane_001)
col_collection_1.objects.link(ob_refractive_plane)
col_collection_1.objects.link(ob_icosphere)
col_collection_1.objects.link(ob_lamp)
col_collection_1.objects.link(ob_camera)

# ---- scene / render settings (as saved in the file)
scene.camera = ob_camera
scene.frame_start = 1; scene.frame_end = 250; scene.frame_set(1)
scene.render.engine = 'BLENDER_EEVEE_NEXT'
scene.render.image_settings.compression = 90
scene.render.resolution_percentage = 50
scene.render.dither_intensity = 0.0
scene.cycles.use_denoising = False
scene.cycles.samples = 10
scene.cycles.sampling_pattern = 'TABULATED_SOBOL'
scene.cycles.light_sampling_threshold = 0.0
scene.cycles.use_adaptive_sampling = False
scene.cycles.use_light_tree = False
scene.cycles.blur_glossy = 0.0
scene.cycles.volume_bounces = 1
scene.cycles.pixel_filter_type = 'GAUSSIAN'
scene.cycles.sample_clamp_indirect = 0.0
scene.view_settings.view_transform = 'Standard'
bpy.context.view_layer.update()
